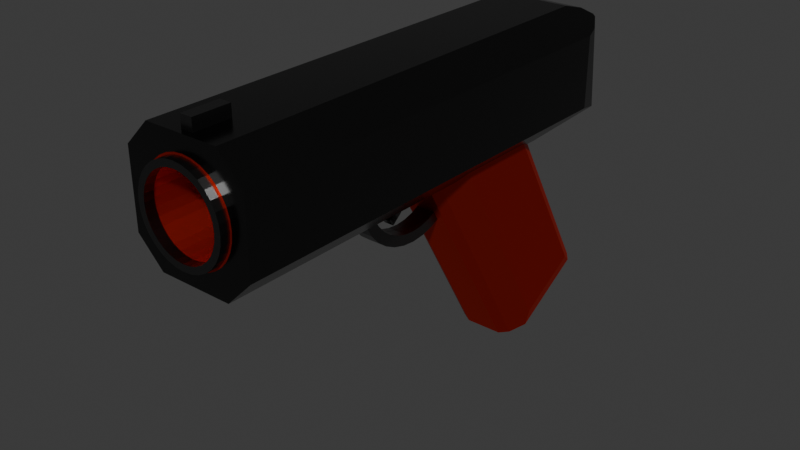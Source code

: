# Source: gun_1.blend  (saved by Blender 5.0.118; exported with 4.5.12 LTS)
import bpy
from mathutils import Matrix  # noqa: F401  (used for matrix-valued properties, if any)

bpy.ops.wm.read_factory_settings(use_empty=True)
scene = bpy.context.scene
scene.name = 'Scene'

# ---- collections
col_collection = bpy.data.collections.new('Collection'); scene.collection.children.link(col_collection)

# ---- materials (node trees are filled in below, after node groups)
mat_material = bpy.data.materials.new('Material')
mat_material.alpha_threshold = 0.0
mat_material.use_backface_culling_lightprobe_volume = False
mat_material.roughness = 0.5
mat_material.line_color = (0.0, 0.0, 0.0, 1.0)
mat_material_001 = bpy.data.materials.new('Material.001')
mat_material_001.use_backface_culling_lightprobe_volume = False
mat_material_004 = bpy.data.materials.new('Material.004')
mat_material_004.use_backface_culling_lightprobe_volume = False

# ---- material node trees
mat_material.use_nodes = True; mat_material.node_tree.nodes.clear()
_N = mat_material.node_tree.nodes; _L = mat_material.node_tree.links
n0 = _N.new('ShaderNodeOutputMaterial'); n0.name = 'Material Output'; n0.location = (200, 100)
n1 = _N.new('ShaderNodeBsdfPrincipled'); n1.name = 'Principled BSDF'; n1.location = (-200, 100)
n1.inputs[0].default_value = (0.8001, 0.02326, 0.0, 1.0)
n1.inputs[1].default_value = 1.0
n1.inputs[3].default_value = 1.45
_L.new(n1.outputs[0], n0.inputs[0])
n0.is_active_output = True
mat_material_001.use_nodes = True; mat_material_001.node_tree.nodes.clear()
_N = mat_material_001.node_tree.nodes; _L = mat_material_001.node_tree.links
n0 = _N.new('ShaderNodeBsdfPrincipled'); n0.name = 'Principled BSDF'; n0.location = (-200, 100)
n0.inputs[0].default_value = (0.08172, 0.08172, 0.08172, 1.0)
n0.inputs[1].default_value = 1.0
n0.inputs[2].default_value = 0.2
n0.inputs[3].default_value = 6.0
n1 = _N.new('ShaderNodeOutputMaterial'); n1.name = 'Material Output'; n1.location = (200, 100)
_L.new(n0.outputs[0], n1.inputs[0])
n1.is_active_output = True
mat_material_004.use_nodes = True; mat_material_004.node_tree.nodes.clear()
_N = mat_material_004.node_tree.nodes; _L = mat_material_004.node_tree.links
n0 = _N.new('ShaderNodeBsdfPrincipled'); n0.name = 'Principled BSDF'; n0.location = (-200, 100)
n0.inputs[0].default_value = (0.1273, 0.1273, 0.1273, 1.0)
n0.inputs[1].default_value = 2.0
n0.inputs[2].default_value = 0.3
n0.inputs[3].default_value = 1.0
n1 = _N.new('ShaderNodeOutputMaterial'); n1.name = 'Material Output'; n1.location = (200, 100)
_L.new(n0.outputs[0], n1.inputs[0])
n1.is_active_output = True

# ---- world
world_world = bpy.data.worlds.new('World'); scene.world = world_world
world_world.use_nodes = True; world_world.node_tree.nodes.clear()
_N = world_world.node_tree.nodes; _L = world_world.node_tree.links
n0 = _N.new('ShaderNodeOutputWorld'); n0.name = 'World Output'; n0.location = (200, 100)
n1 = _N.new('ShaderNodeBackground'); n1.name = 'Background'; n1.location = (-200, 100)
n1.inputs[0].default_value = (0.05088, 0.05088, 0.05088, 1.0)
_L.new(n1.outputs[0], n0.inputs[0])
n0.is_active_output = True
world_world.color = (0.05088, 0.05088, 0.05088)
world_world.sun_shadow_jitter_overblur = 0.0

# ---- meshes
me_cube = bpy.data.meshes.new('Cube')
me_cube.from_pydata([(-1.0, 0.1615, 1.0), (-0.1615, 1.0, 1.0), (-0.1856, -1.0, 1.0), (-1.0, -0.1856, 1.0), (-0.6731, 1.0, 0.4884), (-0.6317, -1.0, 0.5538), (0.5699, -1.0, 1.0), (0.5452, 1.0, 1.0), (-0.6731, 1.0, -0.8834), (-0.7898, 0.8834, -1.0), (0.6619, 0.8834, -1.0), (0.5452, 1.0, -0.8834), (-0.7995, -0.8322, -1.0), (-0.6317, -1.0, -0.8322), (0.5699, -1.0, -0.8322), (0.7377, -0.8322, -1.0), (1.0, 0.4111, 1.0), (0.9052, 0.64, 1.0), (0.9052, 0.64, -1.0), (1.0, 0.4111, -1.0), (0.918, -0.6519, 1.0), (1.0, -0.4539, 1.0), (1.0, -0.4539, -1.0), (0.918, -0.6519, -1.0), (-0.8761, -0.7556, -1.0), (-1.0, -0.4565, -1.0), (-1.0, -0.4565, 0.7291), (-0.8761, -0.7556, 0.5538), (-1.0, 0.5354, -1.0), (-0.9026, 0.7706, -1.0), (-0.9026, 0.7706, 0.4884), (-1.0, 0.5354, 0.6262)], [], [(10, 9, 8, 11), (8, 4, 1, 7, 11), (12, 15, 14, 13), (14, 6, 2, 5, 13), (16, 19, 18, 17), (17, 18, 10, 11, 7), (22, 21, 20, 23), (16, 17, 7, 1, 0, 3, 2, 6, 20, 21), (6, 14, 15, 23, 20), (19, 16, 21, 22), (26, 25, 24, 27), (12, 13, 5, 27, 24), (26, 27, 5, 2, 3), (28, 31, 30, 29), (25, 26, 3, 0, 31, 28), (29, 30, 4, 8, 9), (28, 29, 9, 10, 18, 19, 22, 23, 15, 12, 24, 25), (4, 30, 31, 0, 1)])
_uv = me_cube.uv_layers.new(name='UVMap')
_uv.uv.foreach_set('vector', [0.3536, 0.4937, 0.1513, 0.5146, 0.1659, 0.5, 0.3632, 0.472, 0.3902, 0.2915, 0.5691, 0.299, 0.6458, 0.3756, 0.6558, 0.4739, 0.3632, 0.472, 0.1501, 0.729, 0.358, 0.7448, 0.3703, 0.7761, 0.171, 0.75, 0.3703, 0.7761, 0.6507, 0.7781, 0.625, 0.8982, 0.5692, 0.954, 0.396, 0.954, 0.625, 0.5736, 0.375, 0.5736, 0.369, 0.5391, 0.6314, 0.5396, 0.6314, 0.5396, 0.369, 0.5391, 0.3536, 0.4937, 0.3632, 0.472, 0.6558, 0.4739, 0.375, 0.6817, 0.625, 0.6817, 0.6299, 0.7118, 0.3697, 0.7114, 0.625, 0.5736, 0.6314, 0.5396, 0.6558, 0.4739, 0.7702, 0.5, 0.875, 0.6048, 0.875, 0.6482, 0.7732, 0.75, 0.6507, 0.7781, 0.6299, 0.7118, 0.625, 0.6817, 0.6507, 0.7781, 0.3703, 0.7761, 0.358, 0.7448, 0.3697, 0.7114, 0.6299, 0.7118, 0.375, 0.5736, 0.625, 0.5736, 0.625, 0.6817, 0.375, 0.6817, 0.6158, 0.1218, 0.375, 0.06794, 0.375, 0.03054, 0.5704, 0.1041, 0.375, 0.02098, 0.3928, 0.01583, 0.5398, 0.1466, 0.5704, 0.1041, 0.375, 0.03054, 0.6158, 0.1218, 0.5704, 0.1041, 0.5398, 0.1466, 0.625, 0.8982, 0.6619, 0.1825, 0.375, 0.1919, 0.5783, 0.1919, 0.5635, 0.2359, 0.375, 0.2335, 0.375, 0.06794, 0.6158, 0.1218, 0.6619, 0.1825, 0.625, 0.1452, 0.5783, 0.1919, 0.375, 0.1919, 0.375, 0.2335, 0.5635, 0.2359, 0.5691, 0.299, 0.3902, 0.2915, 0.375, 0.2617, 0.125, 0.5581, 0.1372, 0.5287, 0.1513, 0.5146, 0.3536, 0.4937, 0.369, 0.5391, 0.375, 0.5736, 0.375, 0.6817, 0.3697, 0.7114, 0.358, 0.7448, 0.1501, 0.729, 0.1405, 0.7195, 0.125, 0.6821, 0.5691, 0.299, 0.5635, 0.2359, 0.5783, 0.1919, 0.625, 0.1452, 0.6458, 0.3756])
me_cube.materials.append(mat_material)
me_cube.use_mirror_vertex_groups = False
me_cube.update()
me_cube_001 = bpy.data.meshes.new('Cube.001')
me_cube_001.from_pydata([(0.3511, 0.6431, 0.0), (0.7211, 0.5081, -0.3988), (0.3511, 0.6308, -0.1255), (1.0, 1.0, 0.5861), (0.3511, 0.5942, -0.2461), (0.7211, 0.4573, -0.4939), (1.0, 0.5861, 1.0), (0.3511, 0.5348, -0.3573), (0.7211, 0.3889, -0.5772), (1.0, -0.6053, 1.0), (0.7211, 0.3056, -0.6456), (0.3511, 0.4548, -0.4548), (0.1945, 0.08, 0.2897), (0.1945, -0.08, 0.2897), (0.3511, 0.3573, -0.5348), (1.0, -1.0, 0.6053), (0.3511, 0.2461, -0.5942), (0.7211, 0.2105, -0.6964), (0.2459, 0.08, 0.2705), (0.3511, 0.1255, -0.6308), (0.7211, 0.1073, -0.7277), (0.2459, -0.08, 0.2705), (0.2952, 0.08, 0.2136), (0.3511, 0.0, -0.6431), (0.7211, 0.0, -0.7383), (0.3511, -0.1255, -0.6308), (0.7211, -0.1073, -0.7277), (0.2952, -0.08, 0.2136), (0.3407, 0.08, 0.1212), (0.3511, -0.2461, -0.5942), (0.7211, -0.2105, -0.6964), (0.3407, -0.08, 0.1212), (0.3511, -0.3573, -0.5348), (0.7211, -0.3056, -0.6456), (0.7211, -0.3889, -0.5772), (0.3511, -0.4548, -0.4548), (0.7211, -0.4573, -0.4939), (0.7211, -0.5081, -0.3988), (0.3511, -0.5348, -0.3573), (0.3511, -0.5942, -0.2461), (0.3511, -0.6308, -0.1255), (0.3511, -0.6431, 0.0), (0.4576, 0.08, -0.7103), (0.4576, -0.08, -0.7103), (0.3511, -0.6308, 0.1255), (0.3511, -0.5942, 0.2461), (0.4525, 0.08, -0.9054), (0.3511, -0.5348, 0.3573), (0.4525, -0.08, -0.9054), (0.3511, -0.4548, 0.4548), (0.3511, -0.3573, 0.5348), (0.3511, -0.2461, 0.5942), (0.3511, -0.1255, 0.6308), (1.0, -0.3889, -0.5772), (0.3511, 0.0, 0.6431), (-0.06345, 0.08, -0.9054), (0.3511, 0.1255, 0.6308), (-0.06345, -0.08, -0.9054), (1.0, -0.4196, -0.5398), (0.3511, 0.2461, 0.5942), (-0.06851, 0.08, -0.7103), (1.0, -0.2105, -0.6964), (1.0, -0.3056, -0.6456), (0.3511, 0.3573, 0.5348), (-0.06851, -0.08, -0.7103), (1.0, 0.0, -0.7383), (0.3511, 0.4548, 0.4548), (-0.06345, 0.08, -0.5152), (-0.06345, -0.08, -0.5152), (0.3511, 0.5348, 0.3573), (1.0, 0.2105, -0.6964), (0.3511, 0.5942, 0.2461), (-0.04849, 0.08, -0.3276), (1.0, 0.1073, -0.7277), (-0.04849, -0.08, -0.3276), (0.3511, 0.6308, 0.1255), (1.0, -0.1073, -0.7277), (-0.02418, 0.08, -0.1547), (1.0, 0.3889, -0.5772), (-0.02418, -0.08, -0.1547), (1.0, 0.4573, -0.4939), (0.008536, 0.08, -0.003175), (0.008536, -0.08, -0.003175), (0.0484, 0.08, 0.1212), (0.0484, -0.08, 0.1212), (0.09387, 0.08, 0.2136), (0.09387, -0.08, 0.2136), (1.0, 0.5081, -0.3988), (0.1432, 0.08, 0.2705), (1.0, 0.3056, -0.6456), (0.1432, -0.08, 0.2705), (0.1945, 0.08, 0.1576), (0.2391, 0.08, 0.1409), (0.2819, 0.08, 0.09152), (1.0, -0.4573, -0.4939), (0.3214, 0.08, 0.01132), (1.0, -0.5081, -0.3988), (0.4228, 0.08, -0.7103), (0.4184, 0.08, -0.8796), (-0.02937, 0.08, -0.8796), (-0.03375, 0.08, -0.7103), (1.0, 0.5912, -1.0), (-0.02937, 0.08, -0.541), (1.0, 1.0, -0.5912), (-0.01637, 0.08, -0.3782), (1.0, -1.0, -0.5848), (0.004722, 0.08, -0.2281), (1.0, -0.5848, -1.0), (0.03311, 0.08, -0.09661), (1.0, -0.6747, -0.742), (0.06771, 0.08, 0.01132), (0.1072, 0.08, 0.09152), (0.15, 0.08, 0.1409), (0.1945, 0.04223, 0.1576), (0.2391, 0.04223, 0.1409), (0.2819, 0.04223, 0.09152), (0.3214, 0.04223, 0.01132), (-0.8701, 0.5861, 1.0), (-0.8701, -0.6053, 1.0), (-0.8908, 1.0, 0.5861), (0.4228, 0.04223, -0.7103), (0.4184, 0.04223, -0.8796), (-0.8908, 1.0, -0.5912), (-0.8805, -1.0, 0.6053), (-0.8805, -1.0, -0.5848), (-0.6879, 0.5912, -1.0), (-0.6879, -0.5848, -1.0), (-0.9506, 0.9402, 0.6459), (-0.02937, 0.04223, -0.8796), (-0.03375, 0.04223, -0.7103), (-1.0, 0.821, 0.7651), (-0.02937, 0.04223, -0.541), (-1.0, 0.8908, -0.7004), (-0.01637, 0.04223, -0.3782), (-0.9506, 0.9402, -0.651), (-1.0, 0.7849, 0.8012), (0.004722, 0.04223, -0.2281), (-0.9512, 0.6672, 0.9189), (0.03311, 0.04223, -0.09661), (-0.9512, -0.6864, 0.9189), (0.06771, 0.04223, 0.01132), (0.1072, 0.04223, 0.09152), (-1.0, -0.8041, 0.8012), (-1.0, -0.8295, 0.7758), (0.15, 0.04223, 0.1409), (-0.9639, -0.9165, 0.6888), (0.239, -0.08, 0.1399), (0.1945, -0.08, 0.1566), (-0.9639, -0.9165, -0.6682), (-1.0, -0.8805, -0.7043), (0.2818, -0.08, 0.09058), (-0.8606, 0.757, -0.8341), (0.3212, -0.08, 0.01048), (-0.8601, -0.7479, -0.8369), (0.4226, -0.08, -0.7103), (0.4182, -0.08, -0.8794), (-0.0291, -0.08, -0.8794), (-0.03348, -0.08, -0.7103), (-0.0291, -0.08, -0.5412), (-0.01613, -0.08, -0.3786), (0.004944, -0.08, -0.2287), (0.0333, -0.08, -0.09733), (0.06785, -0.08, 0.01048), (0.1073, -0.08, 0.09058), (0.1501, -0.08, 0.1399), (0.239, 0.07897, 0.1399), (0.1945, 0.07897, 0.1566), (0.2818, 0.07897, 0.09058), (0.3212, 0.07897, 0.01048), (0.4226, 0.07897, -0.7103), (0.4182, 0.07897, -0.8794), (-0.0291, 0.07897, -0.8794), (-0.03348, 0.07897, -0.7103), (-0.0291, 0.07897, -0.5412), (-0.01613, 0.07897, -0.3786), (0.004944, 0.07897, -0.2287), (0.0333, 0.07897, -0.09733), (0.06785, 0.07897, 0.01048), (0.1073, 0.07897, 0.09058), (0.1501, 0.07897, 0.1399), (-0.0559, -0.08, -1.0), (-0.0559, 0.08, -1.0), (-0.01948, 0.0379, -1.0), (-0.01948, -0.08, -1.0), (-0.01948, 0.07897, -1.0), (-0.01976, 0.04223, -1.0), (-0.01976, 0.08, -1.0), (0.7211, 0.5125, -0.3845), (1.0, 0.5125, -0.3845), (0.7211, -0.5125, -0.3845), (1.0, -0.5125, -0.3845), (0.7211, 0.4548, -0.4548), (0.7211, 0.3573, -0.5348), (0.7211, -0.4548, -0.4548), (0.7211, -0.3573, -0.5348), (0.7211, -0.2461, -0.5942), (0.7211, 0.0, -0.6431), (0.7211, 0.1255, -0.6308), (0.7211, -0.1255, -0.6308), (0.7211, 0.2461, -0.5942), (1.0, 0.5874, 0.2588), (1.0, 0.5348, 0.3573), (1.0, -0.5348, -0.3573), (1.0, -0.1255, 0.6308), (1.0, 0.0, 0.6431), (1.0, 0.1255, 0.6308), (1.0, 0.2461, 0.5942), (1.0, 0.4548, 0.4548), (1.0, 0.3573, 0.5348), (1.0, -0.6431, 0.0), (1.0, -0.6308, -0.1255), (1.0, -0.5942, 0.2461), (1.0, -0.5942, -0.2461), (1.0, -0.6308, 0.1255), (1.0, -0.5348, 0.3573), (1.0, -0.2461, 0.5942), (1.0, -0.3573, 0.5348), (1.0, -0.4548, 0.4548), (1.0, 0.5942, 0.2461), (1.0, 0.6431, 0.0), (1.0, 0.6308, 0.1255), (1.0, 0.6308, -0.1255), (1.0, 0.5942, -0.2461), (1.0, 0.5348, -0.3573), (0.3511, 0.08, 0.08868), (0.3511, -0.08, 0.08868), (0.4558, 0.0, -0.6431), (0.3511, 0.08, -0.08143), (0.3511, 0.04223, -0.08143), (0.4208, 0.0, -0.6431), (0.3511, -0.08, -0.08274), (0.3511, 0.07897, -0.08274), (1.0, 0.5125, -0.3845), (0.7211, 0.5125, -0.3845), (0.7211, -0.5125, -0.3845), (1.0, -0.5125, -0.3845), (1.0, 0.5874, 0.2588), (0.4556, 0.08, -0.6353), (0.4556, -0.08, -0.6353), (0.4209, 0.08, -0.6353), (0.421, 0.04223, -0.639), (0.4206, -0.08, -0.6353), (0.4206, 0.07897, -0.6354)], [], [(233, 187, 188, 232), (187, 1, 87, 188), (1, 5, 80, 87), (5, 8, 78, 80), (8, 10, 89, 78), (10, 17, 70, 89), (17, 20, 73, 70), (20, 24, 65, 73), (24, 26, 76, 65), (26, 30, 61, 76), (30, 33, 62, 61), (33, 34, 53, 62), (58, 53, 34, 36, 94), (36, 37, 96, 94), (96, 37, 189, 190), (190, 189, 234, 235), (189, 37, 36, 34, 33, 30, 26, 24, 20, 17, 10, 8, 5, 1, 187, 191, 192, 199, 197, 196, 198, 195, 194, 193), (187, 233, 191), (234, 189, 193), (105, 107, 109), (94, 96, 190, 202, 212, 210, 209, 213, 211, 214, 217, 216, 215, 203, 204, 205, 206, 208, 207, 201, 200, 3, 6, 9, 15, 105, 109, 58), (236, 200, 201), (190, 235, 202), (188, 87, 80, 78, 89, 70, 73, 65, 76, 61, 62, 53, 58, 109, 107, 101, 103, 3, 200, 218, 220, 219, 221, 222, 223), (232, 188, 223), (200, 236, 218), (6, 117, 118, 9), (122, 119, 3, 103), (105, 15, 123, 124), (126, 125, 181, 180), (186, 181, 125, 101, 107, 126, 180, 183, 182, 184), (186, 184, 182, 185), (185, 182, 183, 180, 181, 186), (132, 130, 127, 134), (119, 122, 134, 127), (135, 142, 139, 137), (137, 117, 6, 3, 119, 127, 130, 135), (137, 139, 118, 117), (143, 149, 148, 145), (145, 123, 15, 9, 118, 139, 142, 143), (145, 148, 124, 123), (149, 132, 151, 153), (149, 143, 142, 135, 130, 132), (153, 151, 125, 126), (134, 122, 103, 101, 125, 151, 132), (153, 126, 107, 105, 124, 148, 149), (12, 18, 21, 13), (18, 22, 27, 21), (22, 28, 31, 27), (31, 28, 224, 225), (42, 43, 238, 226, 237), (42, 46, 48, 43), (181, 55, 57, 180), (55, 60, 64, 57), (60, 67, 68, 64), (67, 72, 74, 68), (72, 77, 79, 74), (77, 81, 82, 79), (81, 83, 84, 82), (83, 85, 86, 84), (85, 88, 90, 86), (88, 12, 13, 90), (67, 102, 104, 72), (120, 97, 239, 240), (224, 28, 95, 227), (85, 111, 112, 88), (42, 97, 98, 46), (72, 104, 106, 77), (186, 99, 55, 181), (12, 91, 92, 18), (88, 112, 91, 12), (77, 106, 108, 81), (55, 99, 100, 60), (18, 92, 93, 22), (81, 108, 110, 83), (60, 100, 102, 67), (22, 93, 95, 28), (83, 110, 111, 85), (97, 42, 237, 239), (97, 120, 121, 98), (128, 99, 186, 185), (99, 128, 129, 100), (100, 129, 131, 102), (102, 131, 133, 104), (104, 133, 136, 106), (91, 113, 114, 92), (106, 136, 138, 108), (92, 114, 115, 93), (108, 138, 140, 110), (93, 115, 116, 95), (110, 140, 141, 111), (227, 95, 116, 228), (111, 141, 144, 112), (112, 144, 113, 91), (241, 154, 169, 242, 229), (68, 158, 157, 64), (31, 152, 150, 27), (86, 163, 162, 84), (43, 154, 241, 238), (74, 159, 158, 68), (152, 31, 225, 230), (90, 164, 163, 86), (48, 155, 154, 43), (79, 160, 159, 74), (57, 156, 183, 180), (21, 146, 147, 13), (13, 147, 164, 90), (82, 161, 160, 79), (64, 157, 156, 57), (27, 150, 146, 21), (84, 162, 161, 82), (155, 170, 169, 154), (182, 183, 156, 171, 184), (157, 172, 171, 156), (158, 173, 172, 157), (159, 174, 173, 158), (160, 175, 174, 159), (146, 165, 166, 147), (161, 176, 175, 160), (150, 167, 165, 146), (162, 177, 176, 161), (152, 168, 167, 150), (163, 178, 177, 162), (231, 168, 152, 230), (164, 179, 178, 163), (147, 166, 179, 164), (0, 2, 221, 219), (2, 4, 222, 221), (4, 7, 223, 222), (223, 7, 11, 191, 233, 232), (11, 14, 192, 191), (14, 16, 199, 192), (16, 19, 197, 199), (242, 240, 239, 237, 226, 196, 197, 19, 23, 229), (239, 240, 242, 229, 226, 237), (23, 25, 198, 196, 226, 238, 241, 229), (241, 238, 226, 229), (25, 29, 195, 198), (29, 32, 194, 195), (32, 35, 193, 194), (235, 234, 193, 35, 38, 202), (38, 39, 212, 202), (39, 40, 210, 212), (40, 41, 209, 210), (41, 44, 213, 209), (44, 45, 211, 213), (45, 47, 214, 211), (47, 49, 217, 214), (49, 50, 216, 217), (50, 51, 215, 216), (51, 52, 203, 215), (52, 54, 204, 203), (54, 56, 205, 204), (56, 59, 206, 205), (59, 63, 208, 206), (63, 66, 207, 208), (66, 69, 201, 207), (69, 71, 218, 236, 201), (71, 75, 220, 218), (75, 0, 219, 220), (63, 59, 56, 54, 52, 225, 224, 227, 228, 231, 19, 16, 14, 11, 7, 4, 2, 0, 75, 71, 69, 66), (228, 227, 224, 225, 230, 231), (47, 45, 44, 41, 40, 39, 38, 35, 32, 29, 25, 23, 19, 231, 230, 225, 52, 51, 50, 49)])
_uv = me_cube_001.uv_layers.new(name='UVMap')
_uv.uv.foreach_set('vector', [0.9418, 0.5, 0.9418, 0.5, 0.9418, 0.6148, 0.9418, 0.6148, 0.9418, 0.5, 0.9375, 0.5, 0.9375, 0.6148, 0.9418, 0.6148, 0.9375, 0.5, 0.9062, 0.5, 0.9062, 0.6148, 0.9375, 0.6148, 0.9062, 0.5, 0.875, 0.5, 0.875, 0.6148, 0.9062, 0.6148, 0.875, 0.5, 0.8438, 0.5, 0.8438, 0.6148, 0.875, 0.6148, 0.8438, 0.5, 0.8125, 0.5, 0.8125, 0.6148, 0.8438, 0.6148, 0.8125, 0.5, 0.7812, 0.5, 0.7812, 0.6148, 0.8125, 0.6148, 0.7812, 0.5, 0.75, 0.5, 0.75, 0.6148, 0.7812, 0.6148, 0.75, 0.5, 0.7188, 0.5, 0.7188, 0.6148, 0.75, 0.6148, 0.7188, 0.5, 0.6875, 0.5, 0.6875, 0.6148, 0.7188, 0.6148, 0.6875, 0.5, 0.6562, 0.5, 0.6562, 0.6148, 0.6875, 0.6148, 0.6562, 0.5, 0.625, 0.5, 0.625, 0.6148, 0.6562, 0.6148, 0.611, 0.6148, 0.625, 0.6148, 0.625, 0.5, 0.5938, 0.5, 0.5938, 0.6148, 0.5938, 0.5, 0.5625, 0.5, 0.5625, 0.6148, 0.5938, 0.6148, 0.5625, 0.6148, 0.5625, 0.5, 0.5582, 0.5, 0.5582, 0.6148, 0.5582, 0.6148, 0.5582, 0.5, 0.5582, 0.5, 0.5582, 0.6148, 0.8356, 0.02637, 0.8418, 0.02827, 0.8833, 0.05045, 0.9197, 0.08029, 0.9496, 0.1167, 0.9717, 0.1582, 0.9854, 0.2032, 0.99, 0.25, 0.9854, 0.2968, 0.9717, 0.3418, 0.9496, 0.3833, 0.9197, 0.4197, 0.8833, 0.4496, 0.8418, 0.4717, 0.8226, 0.4736, 0.8707, 0.4484, 0.9118, 0.4059, 0.9419, 0.3574, 0.9603, 0.3048, 0.9666, 0.25, 0.9607, 0.1952, 0.9427, 0.1426, 0.913, 0.09408, 0.8718, 0.05155, 0.8226, 0.4736, 0.8226, 0.4736, 0.8707, 0.4484, 0.8356, 0.02637, 0.8356, 0.02637, 0.8718, 0.05155, 0.4152, 0.7498, 0.375, 0.6981, 0.4073, 0.7093, 0.4383, 0.6822, 0.4502, 0.6885, 0.4519, 0.6891, 0.4551, 0.6919, 0.4684, 0.6993, 0.4829, 0.704, 0.4983, 0.7056, 0.5141, 0.7041, 0.5294, 0.6997, 0.5436, 0.6924, 0.5561, 0.6826, 0.5662, 0.6705, 0.5738, 0.6563, 0.5784, 0.6408, 0.58, 0.6245, 0.5785, 0.6082, 0.574, 0.5927, 0.5666, 0.5788, 0.5567, 0.5669, 0.5445, 0.5573, 0.5324, 0.5511, 0.5733, 0.5, 0.625, 0.5444, 0.625, 0.7066, 0.5757, 0.75, 0.4152, 0.7498, 0.4073, 0.7093, 0.4325, 0.6775, 0.5324, 0.5511, 0.5324, 0.5511, 0.5445, 0.5573, 0.4519, 0.6891, 0.4519, 0.6891, 0.4551, 0.6919, 0.4519, 0.5608, 0.4502, 0.5613, 0.4383, 0.5677, 0.4278, 0.5763, 0.4193, 0.5867, 0.4129, 0.5986, 0.409, 0.6115, 0.4077, 0.625, 0.409, 0.6384, 0.4129, 0.6513, 0.4193, 0.6632, 0.4278, 0.6736, 0.4325, 0.6775, 0.4073, 0.7093, 0.375, 0.6981, 0.375, 0.5511, 0.4131, 0.5, 0.5733, 0.5, 0.5324, 0.5511, 0.5306, 0.5502, 0.5146, 0.5457, 0.4984, 0.5443, 0.4828, 0.5459, 0.4682, 0.5505, 0.4551, 0.558, 0.4519, 0.5608, 0.4519, 0.5608, 0.4551, 0.558, 0.5324, 0.5511, 0.5324, 0.5511, 0.5306, 0.5502, 0.625, 0.5444, 0.8588, 0.5513, 0.8588, 0.701, 0.625, 0.7066, 0.4254, 0.2636, 0.5733, 0.2636, 0.5733, 0.5, 0.4131, 0.5, 0.4152, 0.7498, 0.5757, 0.75, 0.5757, 0.9851, 0.4262, 0.985, 0.164, 0.6981, 0.164, 0.5511, 0.243, 0.615, 0.243, 0.635, 0.2475, 0.615, 0.243, 0.615, 0.164, 0.5511, 0.375, 0.5511, 0.375, 0.6981, 0.164, 0.6981, 0.243, 0.635, 0.2476, 0.635, 0.2476, 0.6203, 0.2476, 0.6151, 0.2475, 0.615, 0.2476, 0.6151, 0.2476, 0.6203, 0.2475, 0.6197, 0.2475, 0.6197, 0.2476, 0.6203, 0.2476, 0.635, 0.243, 0.635, 0.243, 0.615, 0.2475, 0.615, 0.4125, 0.2364, 0.5956, 0.2328, 0.5807, 0.2504, 0.4183, 0.2487, 0.5733, 0.2636, 0.4254, 0.2636, 0.4183, 0.2487, 0.5807, 0.2504, 0.6001, 0.2293, 0.6001, 0.02596, 0.6149, 0.04155, 0.6149, 0.2247, 0.6149, 0.2247, 0.625, 0.2281, 0.625, 0.5444, 0.5733, 0.5, 0.5733, 0.2636, 0.5807, 0.2504, 0.5956, 0.2328, 0.6001, 0.2293, 0.6149, 0.2247, 0.6149, 0.04155, 0.625, 0.0523, 0.625, 0.2281, 0.597, 0.0226, 0.412, 0.01494, 0.4165, 0.01043, 0.5861, 0.01106, 0.5861, 0.9955, 0.5757, 0.9851, 0.5757, 0.75, 0.625, 0.7066, 0.625, 0.9809, 0.6149, 0.9928, 0.6001, 1.0, 0.597, 1.0, 0.5861, 0.01106, 0.4165, 0.01043, 0.4269, 0.0, 0.5757, 0.0, 0.125, 0.7215, 0.125, 0.5275, 0.1424, 0.538, 0.1425, 0.711, 0.412, 0.01494, 0.597, 0.0226, 0.6001, 0.02596, 0.6001, 0.2293, 0.5956, 0.2328, 0.4125, 0.2364, 0.1425, 0.711, 0.1424, 0.538, 0.164, 0.5511, 0.164, 0.6981, 0.1321, 0.5075, 0.1407, 0.5, 0.4131, 0.5, 0.375, 0.5511, 0.164, 0.5511, 0.1424, 0.538, 0.125, 0.5275, 0.1425, 0.7185, 0.164, 0.6981, 0.375, 0.6981, 0.4152, 0.7498, 0.1423, 0.75, 0.1302, 0.7396, 0.125, 0.7351, 1.0, 0.5, 0.9688, 0.5, 0.9688, 1.0, 1.0, 1.0, 0.9688, 0.5, 0.9375, 0.5, 0.9375, 1.0, 0.9688, 1.0, 0.9375, 0.5, 0.9062, 0.5, 0.9062, 1.0, 0.9375, 1.0, 0.9062, 1.0, 0.9062, 0.5, 0.8981, 0.5, 0.8981, 1.0, 0.75, 0.5, 0.75, 1.0, 0.762, 1.0, 0.7608, 0.75, 0.762, 0.5, 0.75, 0.5, 0.7188, 0.5, 0.7188, 1.0, 0.75, 1.0, 0.297, 0.5, 0.2812, 0.5, 0.2812, 1.0, 0.297, 1.0, 0.2812, 0.5, 0.25, 0.5, 0.25, 1.0, 0.2812, 1.0, 0.25, 0.5, 0.2188, 0.5, 0.2188, 1.0, 0.25, 1.0, 0.2188, 0.5, 0.1875, 0.5, 0.1875, 1.0, 0.2188, 1.0, 0.1875, 0.5, 0.1562, 0.5, 0.1562, 1.0, 0.1875, 1.0, 0.1562, 0.5, 0.125, 0.5, 0.125, 1.0, 0.1562, 1.0, 0.125, 0.5, 0.09375, 0.5, 0.09375, 1.0, 0.125, 1.0, 0.09375, 0.5, 0.0625, 0.5, 0.0625, 1.0, 0.09375, 1.0, 0.0625, 0.5, 0.03125, 0.5, 0.03125, 1.0, 0.0625, 1.0, 0.03125, 0.5, 0.0, 0.5, 0.0, 1.0, 0.03125, 1.0, 0.2188, 0.5, 0.2188, 0.5, 0.1875, 0.5, 0.1875, 0.5, 0.75, 0.5, 0.75, 0.5, 0.7638, 0.5, 0.7632, 0.5, 0.8981, 0.5, 0.9062, 0.5, 0.9062, 0.5, 0.8794, 0.5, 0.0625, 0.5, 0.0625, 0.5, 0.03125, 0.5, 0.03125, 0.5, 0.75, 0.5, 0.75, 0.5, 0.7188, 0.5, 0.7188, 0.5, 0.1875, 0.5, 0.1875, 0.5, 0.1562, 0.5, 0.1562, 0.5, 0.3044, 0.5, 0.2812, 0.5, 0.2812, 0.5, 0.297, 0.5, 1.0, 0.5, 1.0, 0.5, 0.9688, 0.5, 0.9688, 0.5, 0.03125, 0.5, 0.03125, 0.5, 0.0, 0.5, 0.0, 0.5, 0.1562, 0.5, 0.1562, 0.5, 0.125, 0.5, 0.125, 0.5, 0.2812, 0.5, 0.2812, 0.5, 0.25, 0.5, 0.25, 0.5, 0.9688, 0.5, 0.9688, 0.5, 0.9375, 0.5, 0.9375, 0.5, 0.125, 0.5, 0.125, 0.5, 0.09375, 0.5, 0.09375, 0.5, 0.25, 0.5, 0.25, 0.5, 0.2188, 0.5, 0.2188, 0.5, 0.9375, 0.5, 0.9375, 0.5, 0.9062, 0.5, 0.9062, 0.5, 0.09375, 0.5, 0.09375, 0.5, 0.0625, 0.5, 0.0625, 0.5, 0.75, 0.5, 0.75, 0.5, 0.762, 0.5, 0.7638, 0.5, 0.75, 0.5, 0.75, 0.5, 0.7188, 0.5, 0.7188, 0.5, 0.2812, 0.5, 0.2812, 0.5, 0.3044, 0.5, 0.3044, 0.5, 0.2812, 0.5, 0.2812, 0.5, 0.25, 0.5, 0.25, 0.5, 0.25, 0.5, 0.25, 0.5, 0.2188, 0.5, 0.2188, 0.5, 0.2188, 0.5, 0.2188, 0.5, 0.1875, 0.5, 0.1875, 0.5, 0.1875, 0.5, 0.1875, 0.5, 0.1562, 0.5, 0.1562, 0.5, 1.0, 0.5, 1.0, 0.5, 0.9688, 0.5, 0.9688, 0.5, 0.1562, 0.5, 0.1562, 0.5, 0.125, 0.5, 0.125, 0.5, 0.9688, 0.5, 0.9688, 0.5, 0.9375, 0.5, 0.9375, 0.5, 0.125, 0.5, 0.125, 0.5, 0.09375, 0.5, 0.09375, 0.5, 0.9375, 0.5, 0.9375, 0.5, 0.9062, 0.5, 0.9062, 0.5, 0.09375, 0.5, 0.09375, 0.5, 0.0625, 0.5, 0.0625, 0.5, 0.8794, 0.5, 0.9062, 0.5, 0.9062, 0.5, 0.8794, 0.5, 0.0625, 0.5, 0.0625, 0.5, 0.03125, 0.5, 0.03125, 0.5, 0.03125, 0.5, 0.03125, 0.5, 0.0, 0.5, 0.0, 0.5, 0.7639, 1.0, 0.75, 1.0, 0.75, 1.0, 0.7638, 1.0, 0.7624, 1.0, 0.2188, 1.0, 0.2188, 1.0, 0.25, 1.0, 0.25, 1.0, 0.9062, 1.0, 0.9062, 1.0, 0.9375, 1.0, 0.9375, 1.0, 0.0625, 1.0, 0.0625, 1.0, 0.09375, 1.0, 0.09375, 1.0, 0.75, 1.0, 0.75, 1.0, 0.7639, 1.0, 0.762, 1.0, 0.1875, 1.0, 0.1875, 1.0, 0.2188, 1.0, 0.2188, 1.0, 0.9062, 1.0, 0.9062, 1.0, 0.8981, 1.0, 0.8792, 1.0, 0.03125, 1.0, 0.03125, 1.0, 0.0625, 1.0, 0.0625, 1.0, 0.7188, 1.0, 0.7188, 1.0, 0.75, 1.0, 0.75, 1.0, 0.1562, 1.0, 0.1562, 1.0, 0.1875, 1.0, 0.1875, 1.0, 0.2812, 1.0, 0.2812, 1.0, 0.3044, 1.0, 0.297, 1.0, 0.9688, 1.0, 0.9688, 1.0, 1.0, 1.0, 1.0, 1.0, 0.0, 1.0, 0.0, 1.0, 0.03125, 1.0, 0.03125, 1.0, 0.125, 1.0, 0.125, 1.0, 0.1562, 1.0, 0.1562, 1.0, 0.25, 1.0, 0.25, 1.0, 0.2812, 1.0, 0.2812, 1.0, 0.9375, 1.0, 0.9375, 1.0, 0.9688, 1.0, 0.9688, 1.0, 0.09375, 1.0, 0.09375, 1.0, 0.125, 1.0, 0.125, 1.0, 0.7188, 1.0, 0.7188, 1.0, 0.75, 1.0, 0.75, 1.0, 0.3044, 1.0, 0.3044, 1.0, 0.2812, 1.0, 0.2812, 1.0, 0.3044, 1.0, 0.25, 1.0, 0.25, 1.0, 0.2812, 1.0, 0.2812, 1.0, 0.2188, 1.0, 0.2188, 1.0, 0.25, 1.0, 0.25, 1.0, 0.1875, 1.0, 0.1875, 1.0, 0.2188, 1.0, 0.2188, 1.0, 0.1562, 1.0, 0.1562, 1.0, 0.1875, 1.0, 0.1875, 1.0, 0.9688, 1.0, 0.9688, 1.0, 1.0, 1.0, 1.0, 1.0, 0.125, 1.0, 0.125, 1.0, 0.1562, 1.0, 0.1562, 1.0, 0.9375, 1.0, 0.9375, 1.0, 0.9688, 1.0, 0.9688, 1.0, 0.09375, 1.0, 0.09375, 1.0, 0.125, 1.0, 0.125, 1.0, 0.9062, 1.0, 0.9062, 1.0, 0.9375, 1.0, 0.9375, 1.0, 0.0625, 1.0, 0.0625, 1.0, 0.09375, 1.0, 0.09375, 1.0, 0.8792, 1.0, 0.9062, 1.0, 0.9062, 1.0, 0.8792, 1.0, 0.03125, 1.0, 0.03125, 1.0, 0.0625, 1.0, 0.0625, 1.0, 0.0, 1.0, 0.0, 1.0, 0.03125, 1.0, 0.03125, 1.0, 1.0, 0.5, 0.9688, 0.5, 0.9688, 0.9769, 1.0, 0.9769, 0.9688, 0.5, 0.9375, 0.5, 0.9375, 0.9769, 0.9688, 0.9769, 0.9375, 0.5, 0.9062, 0.5, 0.9063, 0.9769, 0.9375, 0.9769, 0.9063, 0.9769, 0.9062, 0.5, 0.875, 0.5, 0.875, 0.7719, 0.8975, 0.7719, 0.8975, 0.9769, 0.875, 0.5, 0.8438, 0.5, 0.8438, 0.7719, 0.875, 0.7719, 0.8438, 0.5, 0.8125, 0.5, 0.8125, 0.7719, 0.8438, 0.7719, 0.8125, 0.5, 0.7812, 0.5, 0.7812, 0.7719, 0.8125, 0.7719, 0.7697, 0.5511, 0.7605, 0.5514, 0.7699, 0.5513, 0.7699, 0.5768, 0.75, 0.577, 0.75, 0.7719, 0.7812, 0.7719, 0.7812, 0.5, 0.75, 0.5, 0.75, 0.5512, 0.7699, 0.5513, 0.7605, 0.5514, 0.7697, 0.5511, 0.75, 0.5512, 0.75, 0.577, 0.7699, 0.5768, 0.75, 0.5, 0.7188, 0.5, 0.7188, 0.7719, 0.75, 0.7719, 0.75, 0.577, 0.7301, 0.5768, 0.7301, 0.5511, 0.75, 0.5512, 0.7301, 0.5511, 0.7301, 0.5768, 0.75, 0.577, 0.75, 0.5512, 0.7188, 0.5, 0.6875, 0.5, 0.6875, 0.7719, 0.7188, 0.7719, 0.6875, 0.5, 0.6562, 0.5, 0.6562, 0.7719, 0.6875, 0.7719, 0.6562, 0.5, 0.625, 0.5, 0.625, 0.7719, 0.6562, 0.7719, 0.6025, 0.9769, 0.6025, 0.7719, 0.625, 0.7719, 0.625, 0.5, 0.5938, 0.5, 0.5937, 0.9769, 0.5938, 0.5, 0.5625, 0.5, 0.5625, 0.9769, 0.5937, 0.9769, 0.5625, 0.5, 0.5312, 0.5, 0.5312, 0.9769, 0.5625, 0.9769, 0.5312, 0.5, 0.5, 0.5, 0.5, 0.9769, 0.5312, 0.9769, 0.5, 0.5, 0.4688, 0.5, 0.4688, 0.9769, 0.5, 0.9769, 0.4688, 0.5, 0.4375, 0.5, 0.4375, 0.9769, 0.4688, 0.9769, 0.4375, 0.5, 0.4062, 0.5, 0.4062, 0.9769, 0.4375, 0.9769, 0.4062, 0.5, 0.375, 0.5, 0.375, 0.9769, 0.4062, 0.9769, 0.375, 0.5, 0.3438, 0.5, 0.3438, 0.9769, 0.375, 0.9769, 0.3438, 0.5, 0.3125, 0.5, 0.3125, 0.9769, 0.3438, 0.9769, 0.3125, 0.5, 0.2812, 0.5, 0.2812, 0.9769, 0.3125, 0.9769, 0.2812, 0.5, 0.25, 0.5, 0.25, 0.9769, 0.2812, 0.9769, 0.25, 0.5, 0.2188, 0.5, 0.2188, 0.9769, 0.25, 0.9769, 0.2188, 0.5, 0.1875, 0.5, 0.1875, 0.9769, 0.2188, 0.9769, 0.1875, 0.5, 0.1562, 0.5, 0.1562, 0.9769, 0.1875, 0.9769, 0.1562, 0.5, 0.125, 0.5, 0.125, 0.9769, 0.1562, 0.9769, 0.125, 0.5, 0.09375, 0.5, 0.09375, 0.9769, 0.125, 0.9769, 0.09375, 0.5, 0.0625, 0.5, 0.0625, 0.9769, 0.06608, 0.9769, 0.09375, 0.9769, 0.0625, 0.5, 0.03125, 0.5, 0.03125, 0.9769, 0.0625, 0.9769, 0.03125, 0.5, 0.0, 0.5, 0.0, 0.9769, 0.03125, 0.9769, 0.9496, 0.3833, 0.9717, 0.3418, 0.9854, 0.2968, 0.99, 0.25, 0.9854, 0.2032, 0.9871, 0.2201, 0.9871, 0.2799, 0.9871, 0.2799, 0.9884, 0.2658, 0.9871, 0.2795, 0.9854, 0.2968, 0.9717, 0.3418, 0.9496, 0.3833, 0.9197, 0.4197, 0.8833, 0.4496, 0.8418, 0.4717, 0.7032, 0.4854, 0.75, 0.49, 0.7032, 0.4854, 0.8418, 0.4717, 0.8833, 0.4496, 0.9197, 0.4197, 0.9884, 0.2658, 0.9871, 0.2799, 0.9871, 0.2799, 0.9871, 0.2201, 0.9871, 0.2201, 0.9871, 0.2795, 0.8833, 0.05045, 0.8418, 0.02827, 0.7968, 0.01461, 0.75, 0.01, 0.7968, 0.01461, 0.8418, 0.02827, 0.8833, 0.05045, 0.9197, 0.08029, 0.9496, 0.1167, 0.9717, 0.1582, 0.9854, 0.2032, 0.99, 0.25, 0.9854, 0.2968, 0.9871, 0.2795, 0.9871, 0.2201, 0.9871, 0.2201, 0.9854, 0.2032, 0.9717, 0.1582, 0.9496, 0.1167, 0.9197, 0.08029])
me_cube_001.materials.append(mat_material_001)
me_cube_001.update()
me_cylinder = bpy.data.meshes.new('Cylinder')
me_cylinder.from_pydata([(0.0, 1.0, -1.0), (0.0, 1.0, 1.0), (0.1951, 0.9808, -1.0), (0.1951, 0.9808, 1.0), (0.3827, 0.9239, -1.0), (0.3827, 0.9239, 1.0), (0.5556, 0.8315, -1.0), (0.5556, 0.8315, 1.0), (0.7071, 0.7071, -1.0), (0.7071, 0.7071, 1.0), (0.8315, 0.5556, -1.0), (0.8315, 0.5556, 1.0), (0.9239, 0.3827, -1.0), (0.9239, 0.3827, 1.0), (0.9808, 0.1951, -1.0), (0.9808, 0.1951, 1.0), (1.0, 0.0, -1.0), (1.0, 0.0, 1.0), (0.9808, -0.1951, -1.0), (0.9808, -0.1951, 1.0), (0.9239, -0.3827, -1.0), (0.9239, -0.3827, 1.0), (0.8315, -0.5556, -1.0), (0.8315, -0.5556, 1.0), (0.7071, -0.7071, -1.0), (0.7071, -0.7071, 1.0), (0.5556, -0.8315, -1.0), (0.5556, -0.8315, 1.0), (0.3827, -0.9239, -1.0), (0.3827, -0.9239, 1.0), (0.1951, -0.9808, -1.0), (0.1951, -0.9808, 1.0), (0.0, -1.0, -1.0), (0.0, -1.0, 1.0), (-0.1951, -0.9808, -1.0), (-0.1951, -0.9808, 1.0), (-0.3827, -0.9239, -1.0), (-0.3827, -0.9239, 1.0), (-0.5556, -0.8315, -1.0), (-0.5556, -0.8315, 1.0), (-0.7071, -0.7071, -1.0), (-0.7071, -0.7071, 1.0), (-0.8315, -0.5556, -1.0), (-0.8315, -0.5556, 1.0), (-0.9239, -0.3827, -1.0), (-0.9239, -0.3827, 1.0), (-0.9808, -0.1951, -1.0), (-0.9808, -0.1951, 1.0), (-1.0, 0.0, -1.0), (-1.0, 0.0, 1.0), (-0.9808, 0.1951, -1.0), (-0.9808, 0.1951, 1.0), (-0.9239, 0.3827, -1.0), (-0.9239, 0.3827, 1.0), (-0.8315, 0.5556, -1.0), (-0.8315, 0.5556, 1.0), (-0.7071, 0.7071, -1.0), (-0.7071, 0.7071, 1.0), (-0.5556, 0.8315, -1.0), (-0.5556, 0.8315, 1.0), (-0.3827, 0.9239, -1.0), (-0.3827, 0.9239, 1.0), (-0.1951, 0.9808, -1.0), (-0.1951, 0.9808, 1.0), (3.997e-08, 0.8324, -1.0), (0.1624, 0.8164, -1.0), (0.3185, 0.769, -1.0), (0.4624, 0.6921, -1.0), (0.5886, 0.5886, -1.0), (0.6921, 0.4624, -1.0), (0.769, 0.3185, -1.0), (0.8164, 0.1624, -1.0), (0.8324, -2.998e-08, -1.0), (0.8164, -0.1624, -1.0), (0.769, -0.3185, -1.0), (0.6921, -0.4624, -1.0), (0.5886, -0.5886, -1.0), (0.4624, -0.6921, -1.0), (0.3185, -0.769, -1.0), (0.1624, -0.8164, -1.0), (3.997e-08, -0.8324, -1.0), (-0.1624, -0.8164, -1.0), (-0.3185, -0.769, -1.0), (-0.4624, -0.6921, -1.0), (-0.5886, -0.5886, -1.0), (-0.6921, -0.4624, -1.0), (-0.769, -0.3185, -1.0), (-0.8164, -0.1624, -1.0), (-0.8324, -2.998e-08, -1.0), (-0.8164, 0.1624, -1.0), (-0.769, 0.3185, -1.0), (-0.6921, 0.4624, -1.0), (-0.5886, 0.5886, -1.0), (-0.4624, 0.6921, -1.0), (-0.3185, 0.769, -1.0), (-0.1624, 0.8164, -1.0), (-5.201e-08, 0.8324, 0.3348), (0.1624, 0.8164, 0.3348), (0.3185, 0.769, 0.3348), (0.4624, 0.6921, 0.3348), (0.5886, 0.5886, 0.3348), (0.6921, 0.4624, 0.3348), (0.769, 0.3185, 0.3348), (0.8164, 0.1624, 0.3348), (0.8324, -2.998e-08, 0.3348), (0.8164, -0.1624, 0.3348), (0.769, -0.3185, 0.3348), (0.6921, -0.4624, 0.3348), (0.5886, -0.5886, 0.3348), (0.4624, -0.6921, 0.3348), (0.3185, -0.769, 0.3348), (0.1624, -0.8164, 0.3348), (-5.201e-08, -0.8324, 0.3348), (-0.1624, -0.8164, 0.3348), (-0.3185, -0.769, 0.3348), (-0.4624, -0.6921, 0.3348), (-0.5886, -0.5886, 0.3348), (-0.6921, -0.4624, 0.3348), (-0.769, -0.3185, 0.3348), (-0.8164, -0.1624, 0.3348), (-0.8324, -2.998e-08, 0.3348), (-0.8164, 0.1624, 0.3348), (-0.769, 0.3185, 0.3348), (-0.6921, 0.4624, 0.3348), (-0.5886, 0.5886, 0.3348), (-0.4624, 0.6921, 0.3348), (-0.3185, 0.769, 0.3348), (-0.1624, 0.8164, 0.3348), (0.1621, 0.8147, 1.0), (4.037e-08, 0.8307, 1.0), (0.3179, 0.7675, 1.0), (0.4615, 0.6907, 1.0), (0.5874, 0.5874, 1.0), (0.6907, 0.4615, 1.0), (0.7675, 0.3179, 1.0), (0.8147, 0.1621, 1.0), (0.8307, -3.028e-08, 1.0), (0.8147, -0.1621, 1.0), (0.7675, -0.3179, 1.0), (0.6907, -0.4615, 1.0), (0.5874, -0.5874, 1.0), (0.4615, -0.6907, 1.0), (0.3179, -0.7675, 1.0), (0.1621, -0.8147, 1.0), (4.037e-08, -0.8307, 1.0), (-0.1621, -0.8147, 1.0), (-0.3179, -0.7675, 1.0), (-0.4615, -0.6907, 1.0), (-0.5874, -0.5874, 1.0), (-0.6907, -0.4615, 1.0), (-0.7675, -0.3179, 1.0), (-0.8147, -0.1621, 1.0), (-0.8307, -3.028e-08, 1.0), (-0.8147, 0.1621, 1.0), (-0.7675, 0.3179, 1.0), (-0.6907, 0.4615, 1.0), (-0.5874, 0.5874, 1.0), (-0.4615, 0.6907, 1.0), (-0.3179, 0.7675, 1.0), (-0.1621, 0.8147, 1.0), (0.1621, 0.8147, 0.2947), (4.037e-08, 0.8307, 0.2947), (0.3179, 0.7675, 0.2947), (0.4615, 0.6907, 0.2947), (0.5874, 0.5874, 0.2947), (0.6907, 0.4615, 0.2947), (0.7675, 0.3179, 0.2947), (0.8147, 0.1621, 0.2947), (0.8307, -3.028e-08, 0.2947), (0.8147, -0.1621, 0.2947), (0.7675, -0.3179, 0.2947), (0.6907, -0.4615, 0.2947), (0.5874, -0.5874, 0.2947), (0.4615, -0.6907, 0.2947), (0.3179, -0.7675, 0.2947), (0.1621, -0.8147, 0.2947), (4.037e-08, -0.8307, 0.2947), (-0.1621, -0.8147, 0.2947), (-0.3179, -0.7675, 0.2947), (-0.4615, -0.6907, 0.2947), (-0.5874, -0.5874, 0.2947), (-0.6907, -0.4615, 0.2947), (-0.7675, -0.3179, 0.2947), (-0.8147, -0.1621, 0.2947), (-0.8307, -3.028e-08, 0.2947), (-0.8147, 0.1621, 0.2947), (-0.7675, 0.3179, 0.2947), (-0.6907, 0.4615, 0.2947), (-0.5874, 0.5874, 0.2947), (-0.4615, 0.6907, 0.2947), (-0.3179, 0.7675, 0.2947), (-0.1621, 0.8147, 0.2947)], [], [(0, 1, 3, 2), (2, 3, 5, 4), (4, 5, 7, 6), (6, 7, 9, 8), (8, 9, 11, 10), (10, 11, 13, 12), (12, 13, 15, 14), (14, 15, 17, 16), (16, 17, 19, 18), (18, 19, 21, 20), (20, 21, 23, 22), (22, 23, 25, 24), (24, 25, 27, 26), (26, 27, 29, 28), (28, 29, 31, 30), (30, 31, 33, 32), (32, 33, 35, 34), (34, 35, 37, 36), (36, 37, 39, 38), (38, 39, 41, 40), (40, 41, 43, 42), (42, 43, 45, 44), (44, 45, 47, 46), (46, 47, 49, 48), (48, 49, 51, 50), (50, 51, 53, 52), (52, 53, 55, 54), (54, 55, 57, 56), (56, 57, 59, 58), (58, 59, 61, 60), (5, 3, 128, 130), (60, 61, 63, 62), (62, 63, 1, 0), (12, 14, 71, 70), (80, 81, 113, 112), (30, 32, 80, 79), (48, 50, 89, 88), (4, 6, 67, 66), (22, 24, 76, 75), (40, 42, 85, 84), (58, 60, 94, 93), (14, 16, 72, 71), (32, 34, 81, 80), (50, 52, 90, 89), (6, 8, 68, 67), (24, 26, 77, 76), (42, 44, 86, 85), (60, 62, 95, 94), (16, 18, 73, 72), (34, 36, 82, 81), (52, 54, 91, 90), (8, 10, 69, 68), (26, 28, 78, 77), (44, 46, 87, 86), (0, 2, 65, 64), (62, 0, 64, 95), (18, 20, 74, 73), (36, 38, 83, 82), (54, 56, 92, 91), (10, 12, 70, 69), (28, 30, 79, 78), (46, 48, 88, 87), (2, 4, 66, 65), (20, 22, 75, 74), (38, 40, 84, 83), (56, 58, 93, 92), (67, 68, 100, 99), (94, 95, 127, 126), (81, 82, 114, 113), (68, 69, 101, 100), (95, 64, 96, 127), (82, 83, 115, 114), (69, 70, 102, 101), (83, 84, 116, 115), (70, 71, 103, 102), (84, 85, 117, 116), (71, 72, 104, 103), (85, 86, 118, 117), (72, 73, 105, 104), (86, 87, 119, 118), (73, 74, 106, 105), (87, 88, 120, 119), (74, 75, 107, 106), (88, 89, 121, 120), (75, 76, 108, 107), (89, 90, 122, 121), (76, 77, 109, 108), (90, 91, 123, 122), (77, 78, 110, 109), (64, 65, 97, 96), (91, 92, 124, 123), (78, 79, 111, 110), (65, 66, 98, 97), (92, 93, 125, 124), (79, 80, 112, 111), (66, 67, 99, 98), (93, 94, 126, 125), (151, 150, 182, 183), (23, 21, 138, 139), (41, 39, 147, 148), (59, 57, 156, 157), (15, 13, 134, 135), (33, 31, 143, 144), (51, 49, 152, 153), (7, 5, 130, 131), (25, 23, 139, 140), (43, 41, 148, 149), (61, 59, 157, 158), (17, 15, 135, 136), (35, 33, 144, 145), (53, 51, 153, 154), (9, 7, 131, 132), (27, 25, 140, 141), (45, 43, 149, 150), (63, 61, 158, 159), (19, 17, 136, 137), (37, 35, 145, 146), (55, 53, 154, 155), (11, 9, 132, 133), (29, 27, 141, 142), (47, 45, 150, 151), (3, 1, 129, 128), (1, 63, 159, 129), (21, 19, 137, 138), (39, 37, 146, 147), (57, 55, 155, 156), (13, 11, 133, 134), (31, 29, 142, 143), (49, 47, 151, 152), (138, 137, 169, 170), (152, 151, 183, 184), (139, 138, 170, 171), (153, 152, 184, 185), (140, 139, 171, 172), (154, 153, 185, 186), (141, 140, 172, 173), (155, 154, 186, 187), (142, 141, 173, 174), (128, 129, 161, 160), (156, 155, 187, 188), (143, 142, 174, 175), (130, 128, 160, 162), (157, 156, 188, 189), (144, 143, 175, 176), (131, 130, 162, 163), (158, 157, 189, 190), (145, 144, 176, 177), (132, 131, 163, 164), (159, 158, 190, 191), (146, 145, 177, 178), (133, 132, 164, 165), (129, 159, 191, 161), (147, 146, 178, 179), (134, 133, 165, 166), (148, 147, 179, 180), (135, 134, 166, 167), (149, 148, 180, 181), (136, 135, 167, 168), (150, 149, 181, 182), (137, 136, 168, 169)])
_uv = me_cylinder.uv_layers.new(name='UVMap')
_uv.uv.foreach_set('vector', [1.0, 0.5, 1.0, 1.0, 0.9688, 1.0, 0.9688, 0.5, 0.9688, 0.5, 0.9688, 1.0, 0.9375, 1.0, 0.9375, 0.5, 0.9375, 0.5, 0.9375, 1.0, 0.9062, 1.0, 0.9062, 0.5, 0.9062, 0.5, 0.9062, 1.0, 0.875, 1.0, 0.875, 0.5, 0.875, 0.5, 0.875, 1.0, 0.8438, 1.0, 0.8438, 0.5, 0.8438, 0.5, 0.8438, 1.0, 0.8125, 1.0, 0.8125, 0.5, 0.8125, 0.5, 0.8125, 1.0, 0.7812, 1.0, 0.7812, 0.5, 0.7812, 0.5, 0.7812, 1.0, 0.75, 1.0, 0.75, 0.5, 0.75, 0.5, 0.75, 1.0, 0.7188, 1.0, 0.7188, 0.5, 0.7188, 0.5, 0.7188, 1.0, 0.6875, 1.0, 0.6875, 0.5, 0.6875, 0.5, 0.6875, 1.0, 0.6562, 1.0, 0.6562, 0.5, 0.6562, 0.5, 0.6562, 1.0, 0.625, 1.0, 0.625, 0.5, 0.625, 0.5, 0.625, 1.0, 0.5938, 1.0, 0.5938, 0.5, 0.5938, 0.5, 0.5938, 1.0, 0.5625, 1.0, 0.5625, 0.5, 0.5625, 0.5, 0.5625, 1.0, 0.5312, 1.0, 0.5312, 0.5, 0.5312, 0.5, 0.5312, 1.0, 0.5, 1.0, 0.5, 0.5, 0.5, 0.5, 0.5, 1.0, 0.4688, 1.0, 0.4688, 0.5, 0.4688, 0.5, 0.4688, 1.0, 0.4375, 1.0, 0.4375, 0.5, 0.4375, 0.5, 0.4375, 1.0, 0.4062, 1.0, 0.4062, 0.5, 0.4062, 0.5, 0.4062, 1.0, 0.375, 1.0, 0.375, 0.5, 0.375, 0.5, 0.375, 1.0, 0.3438, 1.0, 0.3438, 0.5, 0.3438, 0.5, 0.3438, 1.0, 0.3125, 1.0, 0.3125, 0.5, 0.3125, 0.5, 0.3125, 1.0, 0.2812, 1.0, 0.2812, 0.5, 0.2812, 0.5, 0.2812, 1.0, 0.25, 1.0, 0.25, 0.5, 0.25, 0.5, 0.25, 1.0, 0.2188, 1.0, 0.2188, 0.5, 0.2188, 0.5, 0.2188, 1.0, 0.1875, 1.0, 0.1875, 0.5, 0.1875, 0.5, 0.1875, 1.0, 0.1562, 1.0, 0.1562, 0.5, 0.1562, 0.5, 0.1562, 1.0, 0.125, 1.0, 0.125, 0.5, 0.125, 0.5, 0.125, 1.0, 0.09375, 1.0, 0.09375, 0.5, 0.09375, 0.5, 0.09375, 1.0, 0.0625, 1.0, 0.0625, 0.5, 0.9375, 1.0, 0.9688, 1.0, 0.9688, 1.0, 0.9375, 1.0, 0.0625, 0.5, 0.0625, 1.0, 0.03125, 1.0, 0.03125, 0.5, 0.03125, 0.5, 0.03125, 1.0, 0.0, 1.0, 0.0, 0.5, 0.8125, 0.5, 0.7812, 0.5, 0.7812, 0.5, 0.8125, 0.5, 0.5, 0.5, 0.4688, 0.5, 0.4688, 0.5, 0.5, 0.5, 0.5312, 0.5, 0.5, 0.5, 0.5, 0.5, 0.5312, 0.5, 0.25, 0.5, 0.2188, 0.5, 0.2188, 0.5, 0.25, 0.5, 0.9375, 0.5, 0.9062, 0.5, 0.9062, 0.5, 0.9375, 0.5, 0.6562, 0.5, 0.625, 0.5, 0.625, 0.5, 0.6562, 0.5, 0.375, 0.5, 0.3438, 0.5, 0.3438, 0.5, 0.375, 0.5, 0.09375, 0.5, 0.0625, 0.5, 0.0625, 0.5, 0.09375, 0.5, 0.7812, 0.5, 0.75, 0.5, 0.75, 0.5, 0.7812, 0.5, 0.5, 0.5, 0.4688, 0.5, 0.4688, 0.5, 0.5, 0.5, 0.2188, 0.5, 0.1875, 0.5, 0.1875, 0.5, 0.2188, 0.5, 0.9062, 0.5, 0.875, 0.5, 0.875, 0.5, 0.9062, 0.5, 0.625, 0.5, 0.5938, 0.5, 0.5938, 0.5, 0.625, 0.5, 0.3438, 0.5, 0.3125, 0.5, 0.3125, 0.5, 0.3438, 0.5, 0.0625, 0.5, 0.03125, 0.5, 0.03125, 0.5, 0.0625, 0.5, 0.75, 0.5, 0.7188, 0.5, 0.7188, 0.5, 0.75, 0.5, 0.4688, 0.5, 0.4375, 0.5, 0.4375, 0.5, 0.4688, 0.5, 0.1875, 0.5, 0.1562, 0.5, 0.1562, 0.5, 0.1875, 0.5, 0.875, 0.5, 0.8438, 0.5, 0.8438, 0.5, 0.875, 0.5, 0.5938, 0.5, 0.5625, 0.5, 0.5625, 0.5, 0.5938, 0.5, 0.3125, 0.5, 0.2812, 0.5, 0.2812, 0.5, 0.3125, 0.5, 1.0, 0.5, 0.9688, 0.5, 0.9688, 0.5, 1.0, 0.5, 0.03125, 0.5, 0.0, 0.5, 0.0, 0.5, 0.03125, 0.5, 0.7188, 0.5, 0.6875, 0.5, 0.6875, 0.5, 0.7188, 0.5, 0.4375, 0.5, 0.4062, 0.5, 0.4062, 0.5, 0.4375, 0.5, 0.1562, 0.5, 0.125, 0.5, 0.125, 0.5, 0.1562, 0.5, 0.8438, 0.5, 0.8125, 0.5, 0.8125, 0.5, 0.8438, 0.5, 0.5625, 0.5, 0.5312, 0.5, 0.5312, 0.5, 0.5625, 0.5, 0.2812, 0.5, 0.25, 0.5, 0.25, 0.5, 0.2812, 0.5, 0.9688, 0.5, 0.9375, 0.5, 0.9375, 0.5, 0.9688, 0.5, 0.6875, 0.5, 0.6562, 0.5, 0.6562, 0.5, 0.6875, 0.5, 0.4062, 0.5, 0.375, 0.5, 0.375, 0.5, 0.4062, 0.5, 0.125, 0.5, 0.09375, 0.5, 0.09375, 0.5, 0.125, 0.5, 0.9062, 0.5, 0.875, 0.5, 0.875, 0.5, 0.9062, 0.5, 0.0625, 0.5, 0.03125, 0.5, 0.03125, 0.5, 0.0625, 0.5, 0.4688, 0.5, 0.4375, 0.5, 0.4375, 0.5, 0.4688, 0.5, 0.875, 0.5, 0.8438, 0.5, 0.8438, 0.5, 0.875, 0.5, 0.03125, 0.5, 0.0, 0.5, 0.0, 0.5, 0.03125, 0.5, 0.4375, 0.5, 0.4062, 0.5, 0.4062, 0.5, 0.4375, 0.5, 0.8438, 0.5, 0.8125, 0.5, 0.8125, 0.5, 0.8438, 0.5, 0.4062, 0.5, 0.375, 0.5, 0.375, 0.5, 0.4062, 0.5, 0.8125, 0.5, 0.7812, 0.5, 0.7812, 0.5, 0.8125, 0.5, 0.375, 0.5, 0.3438, 0.5, 0.3438, 0.5, 0.375, 0.5, 0.7812, 0.5, 0.75, 0.5, 0.75, 0.5, 0.7812, 0.5, 0.3438, 0.5, 0.3125, 0.5, 0.3125, 0.5, 0.3438, 0.5, 0.75, 0.5, 0.7188, 0.5, 0.7188, 0.5, 0.75, 0.5, 0.3125, 0.5, 0.2812, 0.5, 0.2812, 0.5, 0.3125, 0.5, 0.7188, 0.5, 0.6875, 0.5, 0.6875, 0.5, 0.7188, 0.5, 0.2812, 0.5, 0.25, 0.5, 0.25, 0.5, 0.2812, 0.5, 0.6875, 0.5, 0.6562, 0.5, 0.6562, 0.5, 0.6875, 0.5, 0.25, 0.5, 0.2188, 0.5, 0.2188, 0.5, 0.25, 0.5, 0.6562, 0.5, 0.625, 0.5, 0.625, 0.5, 0.6562, 0.5, 0.2188, 0.5, 0.1875, 0.5, 0.1875, 0.5, 0.2188, 0.5, 0.625, 0.5, 0.5938, 0.5, 0.5938, 0.5, 0.625, 0.5, 0.1875, 0.5, 0.1562, 0.5, 0.1562, 0.5, 0.1875, 0.5, 0.5938, 0.5, 0.5625, 0.5, 0.5625, 0.5, 0.5938, 0.5, 1.0, 0.5, 0.9688, 0.5, 0.9688, 0.5, 1.0, 0.5, 0.1562, 0.5, 0.125, 0.5, 0.125, 0.5, 0.1562, 0.5, 0.5625, 0.5, 0.5312, 0.5, 0.5312, 0.5, 0.5625, 0.5, 0.9688, 0.5, 0.9375, 0.5, 0.9375, 0.5, 0.9688, 0.5, 0.125, 0.5, 0.09375, 0.5, 0.09375, 0.5, 0.125, 0.5, 0.5312, 0.5, 0.5, 0.5, 0.5, 0.5, 0.5312, 0.5, 0.9375, 0.5, 0.9062, 0.5, 0.9062, 0.5, 0.9375, 0.5, 0.09375, 0.5, 0.0625, 0.5, 0.0625, 0.5, 0.09375, 0.5, 0.2812, 1.0, 0.3125, 1.0, 0.3125, 1.0, 0.2812, 1.0, 0.6562, 1.0, 0.6875, 1.0, 0.6875, 1.0, 0.6562, 1.0, 0.375, 1.0, 0.4062, 1.0, 0.4062, 1.0, 0.375, 1.0, 0.09375, 1.0, 0.125, 1.0, 0.125, 1.0, 0.09375, 1.0, 0.7812, 1.0, 0.8125, 1.0, 0.8125, 1.0, 0.7812, 1.0, 0.5, 1.0, 0.5312, 1.0, 0.5312, 1.0, 0.5, 1.0, 0.2188, 1.0, 0.25, 1.0, 0.25, 1.0, 0.2188, 1.0, 0.9062, 1.0, 0.9375, 1.0, 0.9375, 1.0, 0.9062, 1.0, 0.625, 1.0, 0.6562, 1.0, 0.6562, 1.0, 0.625, 1.0, 0.3438, 1.0, 0.375, 1.0, 0.375, 1.0, 0.3438, 1.0, 0.0625, 1.0, 0.09375, 1.0, 0.09375, 1.0, 0.0625, 1.0, 0.75, 1.0, 0.7812, 1.0, 0.7812, 1.0, 0.75, 1.0, 0.4688, 1.0, 0.5, 1.0, 0.5, 1.0, 0.4688, 1.0, 0.1875, 1.0, 0.2188, 1.0, 0.2188, 1.0, 0.1875, 1.0, 0.875, 1.0, 0.9062, 1.0, 0.9062, 1.0, 0.875, 1.0, 0.5938, 1.0, 0.625, 1.0, 0.625, 1.0, 0.5938, 1.0, 0.3125, 1.0, 0.3438, 1.0, 0.3438, 1.0, 0.3125, 1.0, 0.03125, 1.0, 0.0625, 1.0, 0.0625, 1.0, 0.03125, 1.0, 0.7188, 1.0, 0.75, 1.0, 0.75, 1.0, 0.7188, 1.0, 0.4375, 1.0, 0.4688, 1.0, 0.4688, 1.0, 0.4375, 1.0, 0.1562, 1.0, 0.1875, 1.0, 0.1875, 1.0, 0.1562, 1.0, 0.8438, 1.0, 0.875, 1.0, 0.875, 1.0, 0.8438, 1.0, 0.5625, 1.0, 0.5938, 1.0, 0.5938, 1.0, 0.5625, 1.0, 0.2812, 1.0, 0.3125, 1.0, 0.3125, 1.0, 0.2812, 1.0, 0.9688, 1.0, 1.0, 1.0, 1.0, 1.0, 0.9688, 1.0, 0.0, 1.0, 0.03125, 1.0, 0.03125, 1.0, 0.0, 1.0, 0.6875, 1.0, 0.7188, 1.0, 0.7188, 1.0, 0.6875, 1.0, 0.4062, 1.0, 0.4375, 1.0, 0.4375, 1.0, 0.4062, 1.0, 0.125, 1.0, 0.1562, 1.0, 0.1562, 1.0, 0.125, 1.0, 0.8125, 1.0, 0.8438, 1.0, 0.8438, 1.0, 0.8125, 1.0, 0.5312, 1.0, 0.5625, 1.0, 0.5625, 1.0, 0.5312, 1.0, 0.25, 1.0, 0.2812, 1.0, 0.2812, 1.0, 0.25, 1.0, 0.6875, 1.0, 0.7188, 1.0, 0.7188, 1.0, 0.6875, 1.0, 0.25, 1.0, 0.2812, 1.0, 0.2812, 1.0, 0.25, 1.0, 0.6562, 1.0, 0.6875, 1.0, 0.6875, 1.0, 0.6562, 1.0, 0.2188, 1.0, 0.25, 1.0, 0.25, 1.0, 0.2188, 1.0, 0.625, 1.0, 0.6562, 1.0, 0.6562, 1.0, 0.625, 1.0, 0.1875, 1.0, 0.2188, 1.0, 0.2188, 1.0, 0.1875, 1.0, 0.5938, 1.0, 0.625, 1.0, 0.625, 1.0, 0.5938, 1.0, 0.1562, 1.0, 0.1875, 1.0, 0.1875, 1.0, 0.1562, 1.0, 0.5625, 1.0, 0.5938, 1.0, 0.5938, 1.0, 0.5625, 1.0, 0.9688, 1.0, 1.0, 1.0, 1.0, 1.0, 0.9688, 1.0, 0.125, 1.0, 0.1562, 1.0, 0.1562, 1.0, 0.125, 1.0, 0.5312, 1.0, 0.5625, 1.0, 0.5625, 1.0, 0.5312, 1.0, 0.9375, 1.0, 0.9688, 1.0, 0.9688, 1.0, 0.9375, 1.0, 0.09375, 1.0, 0.125, 1.0, 0.125, 1.0, 0.09375, 1.0, 0.5, 1.0, 0.5312, 1.0, 0.5312, 1.0, 0.5, 1.0, 0.9062, 1.0, 0.9375, 1.0, 0.9375, 1.0, 0.9062, 1.0, 0.0625, 1.0, 0.09375, 1.0, 0.09375, 1.0, 0.0625, 1.0, 0.4688, 1.0, 0.5, 1.0, 0.5, 1.0, 0.4688, 1.0, 0.875, 1.0, 0.9062, 1.0, 0.9062, 1.0, 0.875, 1.0, 0.03125, 1.0, 0.0625, 1.0, 0.0625, 1.0, 0.03125, 1.0, 0.4375, 1.0, 0.4688, 1.0, 0.4688, 1.0, 0.4375, 1.0, 0.8438, 1.0, 0.875, 1.0, 0.875, 1.0, 0.8438, 1.0, 0.0, 1.0, 0.03125, 1.0, 0.03125, 1.0, 0.0, 1.0, 0.4062, 1.0, 0.4375, 1.0, 0.4375, 1.0, 0.4062, 1.0, 0.8125, 1.0, 0.8438, 1.0, 0.8438, 1.0, 0.8125, 1.0, 0.375, 1.0, 0.4062, 1.0, 0.4062, 1.0, 0.375, 1.0, 0.7812, 1.0, 0.8125, 1.0, 0.8125, 1.0, 0.7812, 1.0, 0.3438, 1.0, 0.375, 1.0, 0.375, 1.0, 0.3438, 1.0, 0.75, 1.0, 0.7812, 1.0, 0.7812, 1.0, 0.75, 1.0, 0.3125, 1.0, 0.3438, 1.0, 0.3438, 1.0, 0.3125, 1.0, 0.7188, 1.0, 0.75, 1.0, 0.75, 1.0, 0.7188, 1.0])
me_cylinder.materials.append(mat_material_004)
me_cylinder.update()
me_cube_004 = bpy.data.meshes.new('Cube.004')
me_cube_004.from_pydata([(-1.0, -1.0, -1.0), (-1.0, -1.0, 1.0), (-1.0, 1.0, -1.0), (-1.0, 1.0, 1.0), (1.0, -1.0, -1.0), (1.0, -1.0, 1.0), (1.0, 1.0, -1.0), (1.0, 1.0, 1.0), (-10.83, 1.0, 25.98), (-10.83, -1.0, 25.98), (-8.35, 1.0, 27.67), (-8.35, -1.0, 27.67), (-5.587, 1.0, 28.85), (-5.587, -1.0, 28.85), (-2.646, 1.0, 29.47), (-2.646, -1.0, 29.47), (10.77, 1.0, 24.09), (10.77, -1.0, 24.09), (12.46, 1.0, 21.61), (12.46, -1.0, 21.61), (0.6916, 1.0, -1.003), (0.6916, -1.0, -1.003), (-2.313, 1.0, -1.036), (-2.313, -1.0, -1.036), (-5.267, 1.0, -0.4817), (-5.267, -1.0, -0.4817), (-8.055, 1.0, 0.6379), (-8.055, -1.0, 0.6379), (-10.57, 1.0, 2.28), (-10.57, -1.0, 2.28), (-12.72, 1.0, 4.382), (-12.72, -1.0, 4.382), (-14.42, 1.0, 6.862), (-14.42, -1.0, 6.862), (-15.6, 1.0, 9.625), (-15.6, -1.0, 9.625), (-16.21, 1.0, 12.57), (-16.21, -1.0, 12.57), (-16.25, 1.0, 15.57), (-16.25, -1.0, 15.57), (-15.69, 1.0, 18.52), (-15.69, -1.0, 18.52), (-14.57, 1.0, 21.31), (-14.57, -1.0, 21.31), (-12.93, 1.0, 23.83), (-12.93, -1.0, 23.83), (-9.528, 1.0, 24.43), (-7.376, 1.0, 25.9), (-4.978, 1.0, 26.92), (-2.426, 1.0, 27.46), (9.214, 1.0, 22.79), (10.69, 1.0, 20.63), (0.4711, 1.0, 1.01), (-2.137, 1.0, 0.982), (-4.7, 1.0, 1.463), (-7.12, 1.0, 2.434), (-9.304, 1.0, 3.86), (-11.17, 1.0, 5.683), (-12.64, 1.0, 7.836), (-13.66, 1.0, 10.23), (-14.2, 1.0, 12.79), (-14.23, 1.0, 15.39), (-13.75, 1.0, 17.96), (-12.78, 1.0, 20.38), (-11.35, 1.0, 22.56), (-9.528, 0.5278, 24.43), (-7.376, 0.5278, 25.9), (-4.978, 0.5278, 26.92), (-2.426, 0.5278, 27.46), (9.214, 0.5278, 22.79), (10.69, 0.5278, 20.63), (0.4711, 0.5278, 1.01), (-2.137, 0.5278, 0.982), (-4.7, 0.5278, 1.463), (-7.12, 0.5278, 2.434), (-9.304, 0.5278, 3.86), (-11.17, 0.5278, 5.683), (-12.64, 0.5278, 7.836), (-13.66, 0.5278, 10.23), (-14.2, 0.5278, 12.79), (-14.23, 0.5278, 15.39), (-13.75, 0.5278, 17.96), (-12.78, 0.5278, 20.38), (-11.35, 0.5278, 22.56), (-7.369, -1.0, 25.88), (-9.518, -1.0, 24.41), (-4.973, -1.0, 26.91), (-2.424, -1.0, 27.44), (9.202, -1.0, 22.78), (10.67, -1.0, 20.63), (0.4694, -1.0, 1.026), (-2.135, -1.0, 0.9975), (-4.696, -1.0, 1.478), (-7.113, -1.0, 2.448), (-9.294, -1.0, 3.872), (-11.16, -1.0, 5.694), (-12.63, -1.0, 7.843), (-13.65, -1.0, 10.24), (-14.19, -1.0, 12.79), (-14.21, -1.0, 15.39), (-13.73, -1.0, 17.95), (-12.76, -1.0, 20.37), (-11.34, -1.0, 22.55), (-7.369, 0.9871, 25.88), (-9.518, 0.9871, 24.41), (-4.973, 0.9871, 26.91), (-2.424, 0.9871, 27.44), (9.202, 0.9871, 22.78), (10.67, 0.9871, 20.63), (0.4694, 0.9871, 1.026), (-2.135, 0.9871, 0.9975), (-4.696, 0.9871, 1.478), (-7.113, 0.9871, 2.448), (-9.294, 0.9871, 3.872), (-11.16, 0.9871, 5.694), (-12.63, 0.9871, 7.843), (-13.65, 0.9871, 10.24), (-14.19, 0.9871, 12.79), (-14.21, 0.9871, 15.39), (-13.73, 0.9871, 17.95), (-12.76, 0.9871, 20.37), (-11.34, 0.9871, 22.55)], [], [(0, 1, 3, 2), (2, 3, 7, 6), (6, 7, 5, 4), (4, 5, 1, 0), (2, 6, 4, 0), (7, 3, 1, 5), (8, 9, 11, 10), (10, 11, 13, 12), (12, 13, 15, 14), (16, 17, 19, 18), (20, 21, 23, 22), (22, 23, 25, 24), (24, 25, 27, 26), (26, 27, 29, 28), (28, 29, 31, 30), (30, 31, 33, 32), (32, 33, 35, 34), (34, 35, 37, 36), (36, 37, 39, 38), (38, 39, 41, 40), (40, 41, 43, 42), (42, 43, 45, 44), (44, 45, 9, 8), (32, 34, 59, 58), (24, 26, 55, 54), (42, 44, 64, 63), (16, 18, 51, 50), (34, 36, 60, 59), (26, 28, 56, 55), (8, 10, 47, 46), (44, 8, 46, 64), (36, 38, 61, 60), (28, 30, 57, 56), (10, 12, 48, 47), (20, 22, 53, 52), (38, 40, 62, 61), (30, 32, 58, 57), (12, 14, 49, 48), (22, 24, 54, 53), (40, 42, 63, 62), (54, 55, 74, 73), (50, 51, 70, 69), (55, 56, 75, 74), (56, 57, 76, 75), (57, 58, 77, 76), (58, 59, 78, 77), (59, 60, 79, 78), (46, 47, 66, 65), (60, 61, 80, 79), (47, 48, 67, 66), (61, 62, 81, 80), (48, 49, 68, 67), (62, 63, 82, 81), (63, 64, 83, 82), (64, 46, 65, 83), (52, 53, 72, 71), (53, 54, 73, 72), (33, 31, 95, 96), (15, 13, 86, 87), (25, 23, 91, 92), (43, 41, 100, 101), (35, 33, 96, 97), (27, 25, 92, 93), (45, 43, 101, 102), (19, 17, 88, 89), (37, 35, 97, 98), (29, 27, 93, 94), (11, 9, 85, 84), (9, 45, 102, 85), (39, 37, 98, 99), (31, 29, 94, 95), (13, 11, 84, 86), (23, 21, 90, 91), (41, 39, 99, 100), (93, 92, 111, 112), (89, 88, 107, 108), (94, 93, 112, 113), (95, 94, 113, 114), (96, 95, 114, 115), (97, 96, 115, 116), (98, 97, 116, 117), (84, 85, 104, 103), (99, 98, 117, 118), (86, 84, 103, 105), (100, 99, 118, 119), (87, 86, 105, 106), (101, 100, 119, 120), (102, 101, 120, 121), (85, 102, 121, 104), (91, 90, 109, 110), (92, 91, 110, 111)])
_uv = me_cube_004.uv_layers.new(name='UVMap')
_uv.uv.foreach_set('vector', [0.375, 0.0, 0.625, 0.0, 0.625, 0.25, 0.375, 0.25, 0.375, 0.25, 0.625, 0.25, 0.625, 0.5, 0.375, 0.5, 0.375, 0.5, 0.625, 0.5, 0.625, 0.75, 0.375, 0.75, 0.375, 0.75, 0.625, 0.75, 0.625, 1.0, 0.375, 1.0, 0.125, 0.5, 0.375, 0.5, 0.375, 0.75, 0.125, 0.75, 0.625, 0.5, 0.875, 0.5, 0.875, 0.75, 0.625, 0.75, 1.0, 0.5, 1.0, 1.0, 0.9688, 1.0, 0.9688, 0.5, 0.9688, 0.5, 0.9688, 1.0, 0.9375, 1.0, 0.9375, 0.5, 0.9375, 0.5, 0.9375, 1.0, 0.9062, 1.0, 0.9062, 0.5, 0.75, 0.5, 0.75, 1.0, 0.7188, 1.0, 0.7188, 0.5, 0.4062, 0.5, 0.4062, 1.0, 0.375, 1.0, 0.375, 0.5, 0.375, 0.5, 0.375, 1.0, 0.3438, 1.0, 0.3438, 0.5, 0.3438, 0.5, 0.3438, 1.0, 0.3125, 1.0, 0.3125, 0.5, 0.3125, 0.5, 0.3125, 1.0, 0.2812, 1.0, 0.2812, 0.5, 0.2812, 0.5, 0.2812, 1.0, 0.25, 1.0, 0.25, 0.5, 0.25, 0.5, 0.25, 1.0, 0.2188, 1.0, 0.2188, 0.5, 0.2188, 0.5, 0.2188, 1.0, 0.1875, 1.0, 0.1875, 0.5, 0.1875, 0.5, 0.1875, 1.0, 0.1562, 1.0, 0.1562, 0.5, 0.1562, 0.5, 0.1562, 1.0, 0.125, 1.0, 0.125, 0.5, 0.125, 0.5, 0.125, 1.0, 0.09375, 1.0, 0.09375, 0.5, 0.09375, 0.5, 0.09375, 1.0, 0.0625, 1.0, 0.0625, 0.5, 0.0625, 0.5, 0.0625, 1.0, 0.03125, 1.0, 0.03125, 0.5, 0.03125, 0.5, 0.03125, 1.0, 0.0, 1.0, 0.0, 0.5, 0.2188, 0.5, 0.1875, 0.5, 0.1875, 0.5, 0.2188, 0.5, 0.3438, 0.5, 0.3125, 0.5, 0.3125, 0.5, 0.3438, 0.5, 0.0625, 0.5, 0.03125, 0.5, 0.03125, 0.5, 0.0625, 0.5, 0.75, 0.5, 0.7188, 0.5, 0.7188, 0.5, 0.75, 0.5, 0.1875, 0.5, 0.1562, 0.5, 0.1562, 0.5, 0.1875, 0.5, 0.3125, 0.5, 0.2812, 0.5, 0.2812, 0.5, 0.3125, 0.5, 1.0, 0.5, 0.9688, 0.5, 0.9688, 0.5, 1.0, 0.5, 0.03125, 0.5, 0.0, 0.5, 0.0, 0.5, 0.03125, 0.5, 0.1562, 0.5, 0.125, 0.5, 0.125, 0.5, 0.1562, 0.5, 0.2812, 0.5, 0.25, 0.5, 0.25, 0.5, 0.2812, 0.5, 0.9688, 0.5, 0.9375, 0.5, 0.9375, 0.5, 0.9688, 0.5, 0.4062, 0.5, 0.375, 0.5, 0.375, 0.5, 0.4062, 0.5, 0.125, 0.5, 0.09375, 0.5, 0.09375, 0.5, 0.125, 0.5, 0.25, 0.5, 0.2188, 0.5, 0.2188, 0.5, 0.25, 0.5, 0.9375, 0.5, 0.9062, 0.5, 0.9062, 0.5, 0.9375, 0.5, 0.375, 0.5, 0.3438, 0.5, 0.3438, 0.5, 0.375, 0.5, 0.09375, 0.5, 0.0625, 0.5, 0.0625, 0.5, 0.09375, 0.5, 0.3438, 0.5, 0.3125, 0.5, 0.3125, 0.5, 0.3438, 0.5, 0.75, 0.5, 0.7188, 0.5, 0.7188, 0.5, 0.75, 0.5, 0.3125, 0.5, 0.2812, 0.5, 0.2812, 0.5, 0.3125, 0.5, 0.2812, 0.5, 0.25, 0.5, 0.25, 0.5, 0.2812, 0.5, 0.25, 0.5, 0.2188, 0.5, 0.2188, 0.5, 0.25, 0.5, 0.2188, 0.5, 0.1875, 0.5, 0.1875, 0.5, 0.2188, 0.5, 0.1875, 0.5, 0.1562, 0.5, 0.1562, 0.5, 0.1875, 0.5, 1.0, 0.5, 0.9688, 0.5, 0.9688, 0.5, 1.0, 0.5, 0.1562, 0.5, 0.125, 0.5, 0.125, 0.5, 0.1562, 0.5, 0.9688, 0.5, 0.9375, 0.5, 0.9375, 0.5, 0.9688, 0.5, 0.125, 0.5, 0.09375, 0.5, 0.09375, 0.5, 0.125, 0.5, 0.9375, 0.5, 0.9062, 0.5, 0.9062, 0.5, 0.9375, 0.5, 0.09375, 0.5, 0.0625, 0.5, 0.0625, 0.5, 0.09375, 0.5, 0.0625, 0.5, 0.03125, 0.5, 0.03125, 0.5, 0.0625, 0.5, 0.03125, 0.5, 0.0, 0.5, 0.0, 0.5, 0.03125, 0.5, 0.4062, 0.5, 0.375, 0.5, 0.375, 0.5, 0.4062, 0.5, 0.375, 0.5, 0.3438, 0.5, 0.3438, 0.5, 0.375, 0.5, 0.2188, 1.0, 0.25, 1.0, 0.25, 1.0, 0.2188, 1.0, 0.9062, 1.0, 0.9375, 1.0, 0.9375, 1.0, 0.9062, 1.0, 0.3438, 1.0, 0.375, 1.0, 0.375, 1.0, 0.3438, 1.0, 0.0625, 1.0, 0.09375, 1.0, 0.09375, 1.0, 0.0625, 1.0, 0.1875, 1.0, 0.2188, 1.0, 0.2188, 1.0, 0.1875, 1.0, 0.3125, 1.0, 0.3438, 1.0, 0.3438, 1.0, 0.3125, 1.0, 0.03125, 1.0, 0.0625, 1.0, 0.0625, 1.0, 0.03125, 1.0, 0.7188, 1.0, 0.75, 1.0, 0.75, 1.0, 0.7188, 1.0, 0.1562, 1.0, 0.1875, 1.0, 0.1875, 1.0, 0.1562, 1.0, 0.2812, 1.0, 0.3125, 1.0, 0.3125, 1.0, 0.2812, 1.0, 0.9688, 1.0, 1.0, 1.0, 1.0, 1.0, 0.9688, 1.0, 0.0, 1.0, 0.03125, 1.0, 0.03125, 1.0, 0.0, 1.0, 0.125, 1.0, 0.1562, 1.0, 0.1562, 1.0, 0.125, 1.0, 0.25, 1.0, 0.2812, 1.0, 0.2812, 1.0, 0.25, 1.0, 0.9375, 1.0, 0.9688, 1.0, 0.9688, 1.0, 0.9375, 1.0, 0.375, 1.0, 0.4062, 1.0, 0.4062, 1.0, 0.375, 1.0, 0.09375, 1.0, 0.125, 1.0, 0.125, 1.0, 0.09375, 1.0, 0.3125, 1.0, 0.3438, 1.0, 0.3438, 1.0, 0.3125, 1.0, 0.7188, 1.0, 0.75, 1.0, 0.75, 1.0, 0.7188, 1.0, 0.2812, 1.0, 0.3125, 1.0, 0.3125, 1.0, 0.2812, 1.0, 0.25, 1.0, 0.2812, 1.0, 0.2812, 1.0, 0.25, 1.0, 0.2188, 1.0, 0.25, 1.0, 0.25, 1.0, 0.2188, 1.0, 0.1875, 1.0, 0.2188, 1.0, 0.2188, 1.0, 0.1875, 1.0, 0.1562, 1.0, 0.1875, 1.0, 0.1875, 1.0, 0.1562, 1.0, 0.9688, 1.0, 1.0, 1.0, 1.0, 1.0, 0.9688, 1.0, 0.125, 1.0, 0.1562, 1.0, 0.1562, 1.0, 0.125, 1.0, 0.9375, 1.0, 0.9688, 1.0, 0.9688, 1.0, 0.9375, 1.0, 0.09375, 1.0, 0.125, 1.0, 0.125, 1.0, 0.09375, 1.0, 0.9062, 1.0, 0.9375, 1.0, 0.9375, 1.0, 0.9062, 1.0, 0.0625, 1.0, 0.09375, 1.0, 0.09375, 1.0, 0.0625, 1.0, 0.03125, 1.0, 0.0625, 1.0, 0.0625, 1.0, 0.03125, 1.0, 0.0, 1.0, 0.03125, 1.0, 0.03125, 1.0, 0.0, 1.0, 0.375, 1.0, 0.4062, 1.0, 0.4062, 1.0, 0.375, 1.0, 0.3438, 1.0, 0.375, 1.0, 0.375, 1.0, 0.3438, 1.0])
me_cube_004.materials.append(mat_material_004)
me_cube_004.update()
me_cube_005 = bpy.data.meshes.new('Cube.005')
me_cube_005.from_pydata([(-1.0, -1.0, -1.0), (-1.0, -1.0, 1.0), (-1.0, 1.0, -1.0), (-1.0, 1.0, 1.0), (1.0, -1.0, -1.0), (1.0, -1.0, 1.0), (1.0, 1.0, -1.0), (1.0, 1.0, 1.0)], [], [(0, 1, 3, 2), (2, 3, 7, 6), (6, 7, 5, 4), (4, 5, 1, 0), (2, 6, 4, 0), (7, 3, 1, 5)])
_uv = me_cube_005.uv_layers.new(name='UVMap')
_uv.uv.foreach_set('vector', [0.375, 0.0, 0.625, 0.0, 0.625, 0.25, 0.375, 0.25, 0.375, 0.25, 0.625, 0.25, 0.625, 0.5, 0.375, 0.5, 0.375, 0.5, 0.625, 0.5, 0.625, 0.75, 0.375, 0.75, 0.375, 0.75, 0.625, 0.75, 0.625, 1.0, 0.375, 1.0, 0.125, 0.5, 0.375, 0.5, 0.375, 0.75, 0.125, 0.75, 0.625, 0.5, 0.875, 0.5, 0.875, 0.75, 0.625, 0.75])
me_cube_005.materials.append(mat_material_004)
me_cube_005.update()
me_cylinder_004 = bpy.data.meshes.new('Cylinder.004')
me_cylinder_004.from_pydata([(0.0, 1.0, -1.0), (0.0, 1.0, 1.0), (0.1951, 0.9808, -1.0), (0.1951, 0.9808, 1.0), (0.3827, 0.9239, -1.0), (0.3827, 0.9239, 1.0), (0.5556, 0.8315, -1.0), (0.5556, 0.8315, 1.0), (0.7071, 0.7071, -1.0), (0.7071, 0.7071, 1.0), (0.8315, 0.5556, -1.0), (0.8315, 0.5556, 1.0), (0.9239, 0.3827, -1.0), (0.9239, 0.3827, 1.0), (0.9808, 0.1951, -1.0), (0.9808, 0.1951, 1.0), (1.0, 0.0, -1.0), (1.0, 0.0, 1.0), (0.9808, -0.1951, -1.0), (0.9808, -0.1951, 1.0), (0.9239, -0.3827, -1.0), (0.9239, -0.3827, 1.0), (0.8315, -0.5556, -1.0), (0.8315, -0.5556, 1.0), (0.7071, -0.7071, -1.0), (0.7071, -0.7071, 1.0), (0.5556, -0.8315, -1.0), (0.5556, -0.8315, 1.0), (0.3827, -0.9239, -1.0), (0.3827, -0.9239, 1.0), (0.1951, -0.9808, -1.0), (0.1951, -0.9808, 1.0), (0.0, -1.0, -1.0), (0.0, -1.0, 1.0), (-0.1951, -0.9808, -1.0), (-0.1951, -0.9808, 1.0), (-0.3827, -0.9239, -1.0), (-0.3827, -0.9239, 1.0), (-0.5556, -0.8315, -1.0), (-0.5556, -0.8315, 1.0), (-0.7071, -0.7071, -1.0), (-0.7071, -0.7071, 1.0), (-0.8315, -0.5556, -1.0), (-0.8315, -0.5556, 1.0), (-0.9239, -0.3827, -1.0), (-0.9239, -0.3827, 1.0), (-0.9808, -0.1951, -1.0), (-0.9808, -0.1951, 1.0), (-1.0, 0.0, -1.0), (-1.0, 0.0, 1.0), (-0.9808, 0.1951, -1.0), (-0.9808, 0.1951, 1.0), (-0.9239, 0.3827, -1.0), (-0.9239, 0.3827, 1.0), (-0.8315, 0.5556, -1.0), (-0.8315, 0.5556, 1.0), (-0.7071, 0.7071, -1.0), (-0.7071, 0.7071, 1.0), (-0.5556, 0.8315, -1.0), (-0.5556, 0.8315, 1.0), (-0.3827, 0.9239, -1.0), (-0.3827, 0.9239, 1.0), (-0.1951, 0.9808, -1.0), (-0.1951, 0.9808, 1.0), (0.1664, 0.8366, 1.0), (-7.008e-08, 0.853, 1.0), (0.3264, 0.7881, 1.0), (0.4739, 0.7093, 1.0), (0.6032, 0.6032, 1.0), (0.7093, 0.4739, 1.0), (0.7881, 0.3264, 1.0), (0.8366, 0.1664, 1.0), (0.853, 2.193e-09, 1.0), (0.8366, -0.1664, 1.0), (0.7881, -0.3264, 1.0), (0.7093, -0.4739, 1.0), (0.6032, -0.6032, 1.0), (0.4739, -0.7093, 1.0), (0.3264, -0.7881, 1.0), (0.1664, -0.8366, 1.0), (-7.008e-08, -0.853, 1.0), (-0.1664, -0.8366, 1.0), (-0.3264, -0.7881, 1.0), (-0.4739, -0.7093, 1.0), (-0.6032, -0.6032, 1.0), (-0.7093, -0.4739, 1.0), (-0.7881, -0.3264, 1.0), (-0.8366, -0.1664, 1.0), (-0.853, 2.193e-09, 1.0), (-0.8366, 0.1664, 1.0), (-0.7881, 0.3264, 1.0), (-0.7093, 0.4739, 1.0), (-0.6032, 0.6032, 1.0), (-0.4739, 0.7093, 1.0), (-0.3264, 0.7881, 1.0), (-0.1664, 0.8366, 1.0), (0.1664, 0.8366, -0.7638), (-9.347e-08, 0.853, -0.7638), (0.3264, 0.7881, -0.7638), (0.4739, 0.7093, -0.7638), (0.6032, 0.6032, -0.7638), (0.7093, 0.4739, -0.7638), (0.7881, 0.3264, -0.7638), (0.8366, 0.1664, -0.7638), (0.853, 2.193e-09, -0.7638), (0.8366, -0.1664, -0.7638), (0.7881, -0.3264, -0.7638), (0.7093, -0.4739, -0.7638), (0.6032, -0.6032, -0.7638), (0.4739, -0.7093, -0.7638), (0.3264, -0.7881, -0.7638), (0.1664, -0.8366, -0.7638), (-9.347e-08, -0.853, -0.7638), (-0.1664, -0.8366, -0.7638), (-0.3264, -0.7881, -0.7638), (-0.4739, -0.7093, -0.7638), (-0.6032, -0.6032, -0.7638), (-0.7093, -0.4739, -0.7638), (-0.7881, -0.3264, -0.7638), (-0.8366, -0.1664, -0.7638), (-0.853, 2.193e-09, -0.7638), (-0.8366, 0.1664, -0.7638), (-0.7881, 0.3264, -0.7638), (-0.7093, 0.4739, -0.7638), (-0.6032, 0.6032, -0.7638), (-0.4739, 0.7093, -0.7638), (-0.3264, 0.7881, -0.7638), (-0.1664, 0.8366, -0.7638)], [], [(0, 1, 3, 2), (2, 3, 5, 4), (4, 5, 7, 6), (6, 7, 9, 8), (8, 9, 11, 10), (10, 11, 13, 12), (12, 13, 15, 14), (14, 15, 17, 16), (16, 17, 19, 18), (18, 19, 21, 20), (20, 21, 23, 22), (22, 23, 25, 24), (24, 25, 27, 26), (26, 27, 29, 28), (28, 29, 31, 30), (30, 31, 33, 32), (32, 33, 35, 34), (34, 35, 37, 36), (36, 37, 39, 38), (38, 39, 41, 40), (40, 41, 43, 42), (42, 43, 45, 44), (44, 45, 47, 46), (46, 47, 49, 48), (48, 49, 51, 50), (50, 51, 53, 52), (52, 53, 55, 54), (54, 55, 57, 56), (56, 57, 59, 58), (58, 59, 61, 60), (21, 19, 73, 74), (60, 61, 63, 62), (62, 63, 1, 0), (0, 2, 4, 6, 8, 10, 12, 14, 16, 18, 20, 22, 24, 26, 28, 30, 32, 34, 36, 38, 40, 42, 44, 46, 48, 50, 52, 54, 56, 58, 60, 62), (64, 65, 97, 96), (39, 37, 82, 83), (57, 55, 91, 92), (13, 11, 69, 70), (31, 29, 78, 79), (49, 47, 87, 88), (5, 3, 64, 66), (23, 21, 74, 75), (41, 39, 83, 84), (59, 57, 92, 93), (15, 13, 70, 71), (33, 31, 79, 80), (51, 49, 88, 89), (7, 5, 66, 67), (25, 23, 75, 76), (43, 41, 84, 85), (61, 59, 93, 94), (17, 15, 71, 72), (35, 33, 80, 81), (53, 51, 89, 90), (9, 7, 67, 68), (27, 25, 76, 77), (45, 43, 85, 86), (63, 61, 94, 95), (19, 17, 72, 73), (37, 35, 81, 82), (55, 53, 90, 91), (11, 9, 68, 69), (29, 27, 77, 78), (47, 45, 86, 87), (3, 1, 65, 64), (1, 63, 95, 65), (96, 97, 127, 126, 125, 124, 123, 122, 121, 120, 119, 118, 117, 116, 115, 114, 113, 112, 111, 110, 109, 108, 107, 106, 105, 104, 103, 102, 101, 100, 99, 98), (92, 91, 123, 124), (79, 78, 110, 111), (66, 64, 96, 98), (93, 92, 124, 125), (80, 79, 111, 112), (67, 66, 98, 99), (94, 93, 125, 126), (81, 80, 112, 113), (68, 67, 99, 100), (95, 94, 126, 127), (82, 81, 113, 114), (69, 68, 100, 101), (65, 95, 127, 97), (83, 82, 114, 115), (70, 69, 101, 102), (84, 83, 115, 116), (71, 70, 102, 103), (85, 84, 116, 117), (72, 71, 103, 104), (86, 85, 117, 118), (73, 72, 104, 105), (87, 86, 118, 119), (74, 73, 105, 106), (88, 87, 119, 120), (75, 74, 106, 107), (89, 88, 120, 121), (76, 75, 107, 108), (90, 89, 121, 122), (77, 76, 108, 109), (91, 90, 122, 123), (78, 77, 109, 110)])
_uv = me_cylinder_004.uv_layers.new(name='UVMap')
_uv.uv.foreach_set('vector', [1.0, 0.5, 1.0, 1.0, 0.9688, 1.0, 0.9688, 0.5, 0.9688, 0.5, 0.9688, 1.0, 0.9375, 1.0, 0.9375, 0.5, 0.9375, 0.5, 0.9375, 1.0, 0.9062, 1.0, 0.9062, 0.5, 0.9062, 0.5, 0.9062, 1.0, 0.875, 1.0, 0.875, 0.5, 0.875, 0.5, 0.875, 1.0, 0.8438, 1.0, 0.8438, 0.5, 0.8438, 0.5, 0.8438, 1.0, 0.8125, 1.0, 0.8125, 0.5, 0.8125, 0.5, 0.8125, 1.0, 0.7812, 1.0, 0.7812, 0.5, 0.7812, 0.5, 0.7812, 1.0, 0.75, 1.0, 0.75, 0.5, 0.75, 0.5, 0.75, 1.0, 0.7188, 1.0, 0.7188, 0.5, 0.7188, 0.5, 0.7188, 1.0, 0.6875, 1.0, 0.6875, 0.5, 0.6875, 0.5, 0.6875, 1.0, 0.6562, 1.0, 0.6562, 0.5, 0.6562, 0.5, 0.6562, 1.0, 0.625, 1.0, 0.625, 0.5, 0.625, 0.5, 0.625, 1.0, 0.5938, 1.0, 0.5938, 0.5, 0.5938, 0.5, 0.5938, 1.0, 0.5625, 1.0, 0.5625, 0.5, 0.5625, 0.5, 0.5625, 1.0, 0.5312, 1.0, 0.5312, 0.5, 0.5312, 0.5, 0.5312, 1.0, 0.5, 1.0, 0.5, 0.5, 0.5, 0.5, 0.5, 1.0, 0.4688, 1.0, 0.4688, 0.5, 0.4688, 0.5, 0.4688, 1.0, 0.4375, 1.0, 0.4375, 0.5, 0.4375, 0.5, 0.4375, 1.0, 0.4062, 1.0, 0.4062, 0.5, 0.4062, 0.5, 0.4062, 1.0, 0.375, 1.0, 0.375, 0.5, 0.375, 0.5, 0.375, 1.0, 0.3438, 1.0, 0.3438, 0.5, 0.3438, 0.5, 0.3438, 1.0, 0.3125, 1.0, 0.3125, 0.5, 0.3125, 0.5, 0.3125, 1.0, 0.2812, 1.0, 0.2812, 0.5, 0.2812, 0.5, 0.2812, 1.0, 0.25, 1.0, 0.25, 0.5, 0.25, 0.5, 0.25, 1.0, 0.2188, 1.0, 0.2188, 0.5, 0.2188, 0.5, 0.2188, 1.0, 0.1875, 1.0, 0.1875, 0.5, 0.1875, 0.5, 0.1875, 1.0, 0.1562, 1.0, 0.1562, 0.5, 0.1562, 0.5, 0.1562, 1.0, 0.125, 1.0, 0.125, 0.5, 0.125, 0.5, 0.125, 1.0, 0.09375, 1.0, 0.09375, 0.5, 0.09375, 0.5, 0.09375, 1.0, 0.0625, 1.0, 0.0625, 0.5, 0.6875, 1.0, 0.7188, 1.0, 0.7188, 1.0, 0.6875, 1.0, 0.0625, 0.5, 0.0625, 1.0, 0.03125, 1.0, 0.03125, 0.5, 0.03125, 0.5, 0.03125, 1.0, 0.0, 1.0, 0.0, 0.5, 0.75, 0.49, 0.7968, 0.4854, 0.8418, 0.4717, 0.8833, 0.4496, 0.9197, 0.4197, 0.9496, 0.3833, 0.9717, 0.3418, 0.9854, 0.2968, 0.99, 0.25, 0.9854, 0.2032, 0.9717, 0.1582, 0.9496, 0.1167, 0.9197, 0.08029, 0.8833, 0.05045, 0.8418, 0.02827, 0.7968, 0.01461, 0.75, 0.01, 0.7032, 0.01461, 0.6582, 0.02827, 0.6167, 0.05045, 0.5803, 0.08029, 0.5504, 0.1167, 0.5283, 0.1582, 0.5146, 0.2032, 0.51, 0.25, 0.5146, 0.2968, 0.5283, 0.3418, 0.5504, 0.3833, 0.5803, 0.4197, 0.6167, 0.4496, 0.6582, 0.4717, 0.7032, 0.4854, 0.9688, 1.0, 1.0, 1.0, 1.0, 1.0, 0.9688, 1.0, 0.4062, 1.0, 0.4375, 1.0, 0.4375, 1.0, 0.4062, 1.0, 0.125, 1.0, 0.1562, 1.0, 0.1562, 1.0, 0.125, 1.0, 0.8125, 1.0, 0.8438, 1.0, 0.8438, 1.0, 0.8125, 1.0, 0.5312, 1.0, 0.5625, 1.0, 0.5625, 1.0, 0.5312, 1.0, 0.25, 1.0, 0.2812, 1.0, 0.2812, 1.0, 0.25, 1.0, 0.9375, 1.0, 0.9688, 1.0, 0.9688, 1.0, 0.9375, 1.0, 0.6562, 1.0, 0.6875, 1.0, 0.6875, 1.0, 0.6562, 1.0, 0.375, 1.0, 0.4062, 1.0, 0.4062, 1.0, 0.375, 1.0, 0.09375, 1.0, 0.125, 1.0, 0.125, 1.0, 0.09375, 1.0, 0.7812, 1.0, 0.8125, 1.0, 0.8125, 1.0, 0.7812, 1.0, 0.5, 1.0, 0.5312, 1.0, 0.5312, 1.0, 0.5, 1.0, 0.2188, 1.0, 0.25, 1.0, 0.25, 1.0, 0.2188, 1.0, 0.9062, 1.0, 0.9375, 1.0, 0.9375, 1.0, 0.9062, 1.0, 0.625, 1.0, 0.6562, 1.0, 0.6562, 1.0, 0.625, 1.0, 0.3438, 1.0, 0.375, 1.0, 0.375, 1.0, 0.3438, 1.0, 0.0625, 1.0, 0.09375, 1.0, 0.09375, 1.0, 0.0625, 1.0, 0.75, 1.0, 0.7812, 1.0, 0.7812, 1.0, 0.75, 1.0, 0.4688, 1.0, 0.5, 1.0, 0.5, 1.0, 0.4688, 1.0, 0.1875, 1.0, 0.2188, 1.0, 0.2188, 1.0, 0.1875, 1.0, 0.875, 1.0, 0.9062, 1.0, 0.9062, 1.0, 0.875, 1.0, 0.5938, 1.0, 0.625, 1.0, 0.625, 1.0, 0.5938, 1.0, 0.3125, 1.0, 0.3438, 1.0, 0.3438, 1.0, 0.3125, 1.0, 0.03125, 1.0, 0.0625, 1.0, 0.0625, 1.0, 0.03125, 1.0, 0.7188, 1.0, 0.75, 1.0, 0.75, 1.0, 0.7188, 1.0, 0.4375, 1.0, 0.4688, 1.0, 0.4688, 1.0, 0.4375, 1.0, 0.1562, 1.0, 0.1875, 1.0, 0.1875, 1.0, 0.1562, 1.0, 0.8438, 1.0, 0.875, 1.0, 0.875, 1.0, 0.8438, 1.0, 0.5625, 1.0, 0.5938, 1.0, 0.5938, 1.0, 0.5625, 1.0, 0.2812, 1.0, 0.3125, 1.0, 0.3125, 1.0, 0.2812, 1.0, 0.9688, 1.0, 1.0, 1.0, 1.0, 1.0, 0.9688, 1.0, 0.0, 1.0, 0.03125, 1.0, 0.03125, 1.0, 0.0, 1.0, 0.2968, 0.4854, 0.25, 0.49, 0.2032, 0.4854, 0.1582, 0.4717, 0.1167, 0.4496, 0.08029, 0.4197, 0.05045, 0.3833, 0.02827, 0.3418, 0.01461, 0.2968, 0.01, 0.25, 0.01461, 0.2032, 0.02827, 0.1582, 0.05045, 0.1167, 0.08029, 0.08029, 0.1167, 0.05045, 0.1582, 0.02827, 0.2032, 0.01461, 0.25, 0.01, 0.2968, 0.01461, 0.3418, 0.02827, 0.3833, 0.05045, 0.4197, 0.08029, 0.4496, 0.1167, 0.4717, 0.1582, 0.4854, 0.2032, 0.49, 0.25, 0.4854, 0.2968, 0.4717, 0.3418, 0.4496, 0.3833, 0.4197, 0.4197, 0.3833, 0.4496, 0.3418, 0.4717, 0.125, 1.0, 0.1562, 1.0, 0.1562, 1.0, 0.125, 1.0, 0.5312, 1.0, 0.5625, 1.0, 0.5625, 1.0, 0.5312, 1.0, 0.9375, 1.0, 0.9688, 1.0, 0.9688, 1.0, 0.9375, 1.0, 0.09375, 1.0, 0.125, 1.0, 0.125, 1.0, 0.09375, 1.0, 0.5, 1.0, 0.5312, 1.0, 0.5312, 1.0, 0.5, 1.0, 0.9062, 1.0, 0.9375, 1.0, 0.9375, 1.0, 0.9062, 1.0, 0.0625, 1.0, 0.09375, 1.0, 0.09375, 1.0, 0.0625, 1.0, 0.4688, 1.0, 0.5, 1.0, 0.5, 1.0, 0.4688, 1.0, 0.875, 1.0, 0.9062, 1.0, 0.9062, 1.0, 0.875, 1.0, 0.03125, 1.0, 0.0625, 1.0, 0.0625, 1.0, 0.03125, 1.0, 0.4375, 1.0, 0.4688, 1.0, 0.4688, 1.0, 0.4375, 1.0, 0.8438, 1.0, 0.875, 1.0, 0.875, 1.0, 0.8438, 1.0, 0.0, 1.0, 0.03125, 1.0, 0.03125, 1.0, 0.0, 1.0, 0.4062, 1.0, 0.4375, 1.0, 0.4375, 1.0, 0.4062, 1.0, 0.8125, 1.0, 0.8438, 1.0, 0.8438, 1.0, 0.8125, 1.0, 0.375, 1.0, 0.4062, 1.0, 0.4062, 1.0, 0.375, 1.0, 0.7812, 1.0, 0.8125, 1.0, 0.8125, 1.0, 0.7812, 1.0, 0.3438, 1.0, 0.375, 1.0, 0.375, 1.0, 0.3438, 1.0, 0.75, 1.0, 0.7812, 1.0, 0.7812, 1.0, 0.75, 1.0, 0.3125, 1.0, 0.3438, 1.0, 0.3438, 1.0, 0.3125, 1.0, 0.7188, 1.0, 0.75, 1.0, 0.75, 1.0, 0.7188, 1.0, 0.2812, 1.0, 0.3125, 1.0, 0.3125, 1.0, 0.2812, 1.0, 0.6875, 1.0, 0.7188, 1.0, 0.7188, 1.0, 0.6875, 1.0, 0.25, 1.0, 0.2812, 1.0, 0.2812, 1.0, 0.25, 1.0, 0.6562, 1.0, 0.6875, 1.0, 0.6875, 1.0, 0.6562, 1.0, 0.2188, 1.0, 0.25, 1.0, 0.25, 1.0, 0.2188, 1.0, 0.625, 1.0, 0.6562, 1.0, 0.6562, 1.0, 0.625, 1.0, 0.1875, 1.0, 0.2188, 1.0, 0.2188, 1.0, 0.1875, 1.0, 0.5938, 1.0, 0.625, 1.0, 0.625, 1.0, 0.5938, 1.0, 0.1562, 1.0, 0.1875, 1.0, 0.1875, 1.0, 0.1562, 1.0, 0.5625, 1.0, 0.5938, 1.0, 0.5938, 1.0, 0.5625, 1.0])
me_cylinder_004.materials.append(mat_material)
me_cylinder_004.update()
me_cylinder_005 = bpy.data.meshes.new('Cylinder.005')
me_cylinder_005.from_pydata([(0.0, 1.0, -1.0), (0.0, 1.0, 1.0), (0.1951, 0.9808, -1.0), (0.1951, 0.9808, 1.0), (0.3827, 0.9239, -1.0), (0.3827, 0.9239, 1.0), (0.5556, 0.8315, -1.0), (0.5556, 0.8315, 1.0), (0.7071, 0.7071, -1.0), (0.7071, 0.7071, 1.0), (0.8315, 0.5556, -1.0), (0.8315, 0.5556, 1.0), (0.9239, 0.3827, -1.0), (0.9239, 0.3827, 1.0), (0.9808, 0.1951, -1.0), (0.9808, 0.1951, 1.0), (1.0, 0.0, -1.0), (1.0, 0.0, 1.0), (0.9808, -0.1951, -1.0), (0.9808, -0.1951, 1.0), (0.9239, -0.3827, -1.0), (0.9239, -0.3827, 1.0), (0.8315, -0.5556, -1.0), (0.8315, -0.5556, 1.0), (0.7071, -0.7071, -1.0), (0.7071, -0.7071, 1.0), (0.5556, -0.8315, -1.0), (0.5556, -0.8315, 1.0), (0.3827, -0.9239, -1.0), (0.3827, -0.9239, 1.0), (0.1951, -0.9808, -1.0), (0.1951, -0.9808, 1.0), (0.0, -1.0, -1.0), (0.0, -1.0, 1.0), (-0.1951, -0.9808, -1.0), (-0.1951, -0.9808, 1.0), (-0.3827, -0.9239, -1.0), (-0.3827, -0.9239, 1.0), (-0.5556, -0.8315, -1.0), (-0.5556, -0.8315, 1.0), (-0.7071, -0.7071, -1.0), (-0.7071, -0.7071, 1.0), (-0.8315, -0.5556, -1.0), (-0.8315, -0.5556, 1.0), (-0.9239, -0.3827, -1.0), (-0.9239, -0.3827, 1.0), (-0.9808, -0.1951, -1.0), (-0.9808, -0.1951, 1.0), (-1.0, 0.0, -1.0), (-1.0, 0.0, 1.0), (-0.9808, 0.1951, -1.0), (-0.9808, 0.1951, 1.0), (-0.9239, 0.3827, -1.0), (-0.9239, 0.3827, 1.0), (-0.8315, 0.5556, -1.0), (-0.8315, 0.5556, 1.0), (-0.7071, 0.7071, -1.0), (-0.7071, 0.7071, 1.0), (-0.5556, 0.8315, -1.0), (-0.5556, 0.8315, 1.0), (-0.3827, 0.9239, -1.0), (-0.3827, 0.9239, 1.0), (-0.1951, 0.9808, -1.0), (-0.1951, 0.9808, 1.0), (0.1664, 0.8366, 1.0), (-7.008e-08, 0.853, 1.0), (0.3264, 0.7881, 1.0), (0.4739, 0.7093, 1.0), (0.6032, 0.6032, 1.0), (0.7093, 0.4739, 1.0), (0.7881, 0.3264, 1.0), (0.8366, 0.1664, 1.0), (0.853, 2.193e-09, 1.0), (0.8366, -0.1664, 1.0), (0.7881, -0.3264, 1.0), (0.7093, -0.4739, 1.0), (0.6032, -0.6032, 1.0), (0.4739, -0.7093, 1.0), (0.3264, -0.7881, 1.0), (0.1664, -0.8366, 1.0), (-7.008e-08, -0.853, 1.0), (-0.1664, -0.8366, 1.0), (-0.3264, -0.7881, 1.0), (-0.4739, -0.7093, 1.0), (-0.6032, -0.6032, 1.0), (-0.7093, -0.4739, 1.0), (-0.7881, -0.3264, 1.0), (-0.8366, -0.1664, 1.0), (-0.853, 2.193e-09, 1.0), (-0.8366, 0.1664, 1.0), (-0.7881, 0.3264, 1.0), (-0.7093, 0.4739, 1.0), (-0.6032, 0.6032, 1.0), (-0.4739, 0.7093, 1.0), (-0.3264, 0.7881, 1.0), (-0.1664, 0.8366, 1.0), (0.1664, 0.8366, -0.7638), (-9.347e-08, 0.853, -0.7638), (0.3264, 0.7881, -0.7638), (0.4739, 0.7093, -0.7638), (0.6032, 0.6032, -0.7638), (0.7093, 0.4739, -0.7638), (0.7881, 0.3264, -0.7638), (0.8366, 0.1664, -0.7638), (0.853, 2.193e-09, -0.7638), (0.8366, -0.1664, -0.7638), (0.7881, -0.3264, -0.7638), (0.7093, -0.4739, -0.7638), (0.6032, -0.6032, -0.7638), (0.4739, -0.7093, -0.7638), (0.3264, -0.7881, -0.7638), (0.1664, -0.8366, -0.7638), (-9.347e-08, -0.853, -0.7638), (-0.1664, -0.8366, -0.7638), (-0.3264, -0.7881, -0.7638), (-0.4739, -0.7093, -0.7638), (-0.6032, -0.6032, -0.7638), (-0.7093, -0.4739, -0.7638), (-0.7881, -0.3264, -0.7638), (-0.8366, -0.1664, -0.7638), (-0.853, 2.193e-09, -0.7638), (-0.8366, 0.1664, -0.7638), (-0.7881, 0.3264, -0.7638), (-0.7093, 0.4739, -0.7638), (-0.6032, 0.6032, -0.7638), (-0.4739, 0.7093, -0.7638), (-0.3264, 0.7881, -0.7638), (-0.1664, 0.8366, -0.7638)], [], [(0, 1, 3, 2), (2, 3, 5, 4), (4, 5, 7, 6), (6, 7, 9, 8), (8, 9, 11, 10), (10, 11, 13, 12), (12, 13, 15, 14), (14, 15, 17, 16), (16, 17, 19, 18), (18, 19, 21, 20), (20, 21, 23, 22), (22, 23, 25, 24), (24, 25, 27, 26), (26, 27, 29, 28), (28, 29, 31, 30), (30, 31, 33, 32), (32, 33, 35, 34), (34, 35, 37, 36), (36, 37, 39, 38), (38, 39, 41, 40), (40, 41, 43, 42), (42, 43, 45, 44), (44, 45, 47, 46), (46, 47, 49, 48), (48, 49, 51, 50), (50, 51, 53, 52), (52, 53, 55, 54), (54, 55, 57, 56), (56, 57, 59, 58), (58, 59, 61, 60), (21, 19, 73, 74), (60, 61, 63, 62), (62, 63, 1, 0), (64, 65, 97, 96), (39, 37, 82, 83), (57, 55, 91, 92), (13, 11, 69, 70), (31, 29, 78, 79), (49, 47, 87, 88), (5, 3, 64, 66), (23, 21, 74, 75), (41, 39, 83, 84), (59, 57, 92, 93), (15, 13, 70, 71), (33, 31, 79, 80), (51, 49, 88, 89), (7, 5, 66, 67), (25, 23, 75, 76), (43, 41, 84, 85), (61, 59, 93, 94), (17, 15, 71, 72), (35, 33, 80, 81), (53, 51, 89, 90), (9, 7, 67, 68), (27, 25, 76, 77), (45, 43, 85, 86), (63, 61, 94, 95), (19, 17, 72, 73), (37, 35, 81, 82), (55, 53, 90, 91), (11, 9, 68, 69), (29, 27, 77, 78), (47, 45, 86, 87), (3, 1, 65, 64), (1, 63, 95, 65), (92, 91, 123, 124), (79, 78, 110, 111), (66, 64, 96, 98), (93, 92, 124, 125), (80, 79, 111, 112), (67, 66, 98, 99), (94, 93, 125, 126), (81, 80, 112, 113), (68, 67, 99, 100), (95, 94, 126, 127), (82, 81, 113, 114), (69, 68, 100, 101), (65, 95, 127, 97), (83, 82, 114, 115), (70, 69, 101, 102), (84, 83, 115, 116), (71, 70, 102, 103), (85, 84, 116, 117), (72, 71, 103, 104), (86, 85, 117, 118), (73, 72, 104, 105), (87, 86, 118, 119), (74, 73, 105, 106), (88, 87, 119, 120), (75, 74, 106, 107), (89, 88, 120, 121), (76, 75, 107, 108), (90, 89, 121, 122), (77, 76, 108, 109), (91, 90, 122, 123), (78, 77, 109, 110)])
_uv = me_cylinder_005.uv_layers.new(name='UVMap')
_uv.uv.foreach_set('vector', [1.0, 0.5, 1.0, 1.0, 0.9688, 1.0, 0.9688, 0.5, 0.9688, 0.5, 0.9688, 1.0, 0.9375, 1.0, 0.9375, 0.5, 0.9375, 0.5, 0.9375, 1.0, 0.9062, 1.0, 0.9062, 0.5, 0.9062, 0.5, 0.9062, 1.0, 0.875, 1.0, 0.875, 0.5, 0.875, 0.5, 0.875, 1.0, 0.8438, 1.0, 0.8438, 0.5, 0.8438, 0.5, 0.8438, 1.0, 0.8125, 1.0, 0.8125, 0.5, 0.8125, 0.5, 0.8125, 1.0, 0.7812, 1.0, 0.7812, 0.5, 0.7812, 0.5, 0.7812, 1.0, 0.75, 1.0, 0.75, 0.5, 0.75, 0.5, 0.75, 1.0, 0.7188, 1.0, 0.7188, 0.5, 0.7188, 0.5, 0.7188, 1.0, 0.6875, 1.0, 0.6875, 0.5, 0.6875, 0.5, 0.6875, 1.0, 0.6562, 1.0, 0.6562, 0.5, 0.6562, 0.5, 0.6562, 1.0, 0.625, 1.0, 0.625, 0.5, 0.625, 0.5, 0.625, 1.0, 0.5938, 1.0, 0.5938, 0.5, 0.5938, 0.5, 0.5938, 1.0, 0.5625, 1.0, 0.5625, 0.5, 0.5625, 0.5, 0.5625, 1.0, 0.5312, 1.0, 0.5312, 0.5, 0.5312, 0.5, 0.5312, 1.0, 0.5, 1.0, 0.5, 0.5, 0.5, 0.5, 0.5, 1.0, 0.4688, 1.0, 0.4688, 0.5, 0.4688, 0.5, 0.4688, 1.0, 0.4375, 1.0, 0.4375, 0.5, 0.4375, 0.5, 0.4375, 1.0, 0.4062, 1.0, 0.4062, 0.5, 0.4062, 0.5, 0.4062, 1.0, 0.375, 1.0, 0.375, 0.5, 0.375, 0.5, 0.375, 1.0, 0.3438, 1.0, 0.3438, 0.5, 0.3438, 0.5, 0.3438, 1.0, 0.3125, 1.0, 0.3125, 0.5, 0.3125, 0.5, 0.3125, 1.0, 0.2812, 1.0, 0.2812, 0.5, 0.2812, 0.5, 0.2812, 1.0, 0.25, 1.0, 0.25, 0.5, 0.25, 0.5, 0.25, 1.0, 0.2188, 1.0, 0.2188, 0.5, 0.2188, 0.5, 0.2188, 1.0, 0.1875, 1.0, 0.1875, 0.5, 0.1875, 0.5, 0.1875, 1.0, 0.1562, 1.0, 0.1562, 0.5, 0.1562, 0.5, 0.1562, 1.0, 0.125, 1.0, 0.125, 0.5, 0.125, 0.5, 0.125, 1.0, 0.09375, 1.0, 0.09375, 0.5, 0.09375, 0.5, 0.09375, 1.0, 0.0625, 1.0, 0.0625, 0.5, 0.6875, 1.0, 0.7188, 1.0, 0.7188, 1.0, 0.6875, 1.0, 0.0625, 0.5, 0.0625, 1.0, 0.03125, 1.0, 0.03125, 0.5, 0.03125, 0.5, 0.03125, 1.0, 0.0, 1.0, 0.0, 0.5, 0.9688, 1.0, 1.0, 1.0, 1.0, 1.0, 0.9688, 1.0, 0.4062, 1.0, 0.4375, 1.0, 0.4375, 1.0, 0.4062, 1.0, 0.125, 1.0, 0.1562, 1.0, 0.1562, 1.0, 0.125, 1.0, 0.8125, 1.0, 0.8438, 1.0, 0.8438, 1.0, 0.8125, 1.0, 0.5312, 1.0, 0.5625, 1.0, 0.5625, 1.0, 0.5312, 1.0, 0.25, 1.0, 0.2812, 1.0, 0.2812, 1.0, 0.25, 1.0, 0.9375, 1.0, 0.9688, 1.0, 0.9688, 1.0, 0.9375, 1.0, 0.6562, 1.0, 0.6875, 1.0, 0.6875, 1.0, 0.6562, 1.0, 0.375, 1.0, 0.4062, 1.0, 0.4062, 1.0, 0.375, 1.0, 0.09375, 1.0, 0.125, 1.0, 0.125, 1.0, 0.09375, 1.0, 0.7812, 1.0, 0.8125, 1.0, 0.8125, 1.0, 0.7812, 1.0, 0.5, 1.0, 0.5312, 1.0, 0.5312, 1.0, 0.5, 1.0, 0.2188, 1.0, 0.25, 1.0, 0.25, 1.0, 0.2188, 1.0, 0.9062, 1.0, 0.9375, 1.0, 0.9375, 1.0, 0.9062, 1.0, 0.625, 1.0, 0.6562, 1.0, 0.6562, 1.0, 0.625, 1.0, 0.3438, 1.0, 0.375, 1.0, 0.375, 1.0, 0.3438, 1.0, 0.0625, 1.0, 0.09375, 1.0, 0.09375, 1.0, 0.0625, 1.0, 0.75, 1.0, 0.7812, 1.0, 0.7812, 1.0, 0.75, 1.0, 0.4688, 1.0, 0.5, 1.0, 0.5, 1.0, 0.4688, 1.0, 0.1875, 1.0, 0.2188, 1.0, 0.2188, 1.0, 0.1875, 1.0, 0.875, 1.0, 0.9062, 1.0, 0.9062, 1.0, 0.875, 1.0, 0.5938, 1.0, 0.625, 1.0, 0.625, 1.0, 0.5938, 1.0, 0.3125, 1.0, 0.3438, 1.0, 0.3438, 1.0, 0.3125, 1.0, 0.03125, 1.0, 0.0625, 1.0, 0.0625, 1.0, 0.03125, 1.0, 0.7188, 1.0, 0.75, 1.0, 0.75, 1.0, 0.7188, 1.0, 0.4375, 1.0, 0.4688, 1.0, 0.4688, 1.0, 0.4375, 1.0, 0.1562, 1.0, 0.1875, 1.0, 0.1875, 1.0, 0.1562, 1.0, 0.8438, 1.0, 0.875, 1.0, 0.875, 1.0, 0.8438, 1.0, 0.5625, 1.0, 0.5938, 1.0, 0.5938, 1.0, 0.5625, 1.0, 0.2812, 1.0, 0.3125, 1.0, 0.3125, 1.0, 0.2812, 1.0, 0.9688, 1.0, 1.0, 1.0, 1.0, 1.0, 0.9688, 1.0, 0.0, 1.0, 0.03125, 1.0, 0.03125, 1.0, 0.0, 1.0, 0.125, 1.0, 0.1562, 1.0, 0.1562, 1.0, 0.125, 1.0, 0.5312, 1.0, 0.5625, 1.0, 0.5625, 1.0, 0.5312, 1.0, 0.9375, 1.0, 0.9688, 1.0, 0.9688, 1.0, 0.9375, 1.0, 0.09375, 1.0, 0.125, 1.0, 0.125, 1.0, 0.09375, 1.0, 0.5, 1.0, 0.5312, 1.0, 0.5312, 1.0, 0.5, 1.0, 0.9062, 1.0, 0.9375, 1.0, 0.9375, 1.0, 0.9062, 1.0, 0.0625, 1.0, 0.09375, 1.0, 0.09375, 1.0, 0.0625, 1.0, 0.4688, 1.0, 0.5, 1.0, 0.5, 1.0, 0.4688, 1.0, 0.875, 1.0, 0.9062, 1.0, 0.9062, 1.0, 0.875, 1.0, 0.03125, 1.0, 0.0625, 1.0, 0.0625, 1.0, 0.03125, 1.0, 0.4375, 1.0, 0.4688, 1.0, 0.4688, 1.0, 0.4375, 1.0, 0.8438, 1.0, 0.875, 1.0, 0.875, 1.0, 0.8438, 1.0, 0.0, 1.0, 0.03125, 1.0, 0.03125, 1.0, 0.0, 1.0, 0.4062, 1.0, 0.4375, 1.0, 0.4375, 1.0, 0.4062, 1.0, 0.8125, 1.0, 0.8438, 1.0, 0.8438, 1.0, 0.8125, 1.0, 0.375, 1.0, 0.4062, 1.0, 0.4062, 1.0, 0.375, 1.0, 0.7812, 1.0, 0.8125, 1.0, 0.8125, 1.0, 0.7812, 1.0, 0.3438, 1.0, 0.375, 1.0, 0.375, 1.0, 0.3438, 1.0, 0.75, 1.0, 0.7812, 1.0, 0.7812, 1.0, 0.75, 1.0, 0.3125, 1.0, 0.3438, 1.0, 0.3438, 1.0, 0.3125, 1.0, 0.7188, 1.0, 0.75, 1.0, 0.75, 1.0, 0.7188, 1.0, 0.2812, 1.0, 0.3125, 1.0, 0.3125, 1.0, 0.2812, 1.0, 0.6875, 1.0, 0.7188, 1.0, 0.7188, 1.0, 0.6875, 1.0, 0.25, 1.0, 0.2812, 1.0, 0.2812, 1.0, 0.25, 1.0, 0.6562, 1.0, 0.6875, 1.0, 0.6875, 1.0, 0.6562, 1.0, 0.2188, 1.0, 0.25, 1.0, 0.25, 1.0, 0.2188, 1.0, 0.625, 1.0, 0.6562, 1.0, 0.6562, 1.0, 0.625, 1.0, 0.1875, 1.0, 0.2188, 1.0, 0.2188, 1.0, 0.1875, 1.0, 0.5938, 1.0, 0.625, 1.0, 0.625, 1.0, 0.5938, 1.0, 0.1562, 1.0, 0.1875, 1.0, 0.1875, 1.0, 0.1562, 1.0, 0.5625, 1.0, 0.5938, 1.0, 0.5938, 1.0, 0.5625, 1.0])
me_cylinder_005.materials.append(mat_material_004)
me_cylinder_005.update()

# ---- objects
ob_cube = bpy.data.objects.new('Cube', me_cube)
ob_cube_001 = bpy.data.objects.new('Cube.001', me_cube_001)
ob_cylinder = bpy.data.objects.new('Cylinder', me_cylinder)
ob_cube_002 = bpy.data.objects.new('Cube.002', me_cube_004)
ob_cube_003 = bpy.data.objects.new('Cube.003', me_cube_005)
ob_cylinder_001 = bpy.data.objects.new('Cylinder.001', me_cylinder_004)
ob_cylinder_002 = bpy.data.objects.new('Cylinder.002', me_cylinder_005)

# ---- transforms, parenting, visibility, modifiers, constraints
ob_cube.location = (-0.01215, 3.026, 1.192e-07)
ob_cube.rotation_euler = (0.0, 0.5236, -1.57)
ob_cube.scale = (0.9966, 0.7266, 2.493)
ob_cube.lock_rotations_4d = False
ob_cube.empty_display_type = 'ARROWS'
ob_cube.lineart.crease_threshold = 0.0
ob_cube_001.location = (-0.009811, 1.094, 1.87)
ob_cube_001.rotation_euler = (0.0, -0.0, -1.57)
ob_cube_001.scale = (3.802, 1.0, 1.0)
ob_cylinder.location = (-0.01001, 1.26, 0.9631)
ob_cylinder.rotation_euler = (1.571, 3.725e-09, -1.57)
ob_cylinder.scale = (1.12, 1.03, 0.16)
ob_cube_002.location = (-0.009579, 0.9026, 0.4072)
ob_cube_002.rotation_euler = (0.0, 0.6981, -1.57)
ob_cube_002.scale = (0.06524, 0.08, 0.06524)
ob_cube_003.location = (-0.00569, -2.311, 2.96)
ob_cube_003.rotation_euler = (0.0, -0.0, -1.57)
ob_cube_003.scale = (0.298, 0.09797, 0.09797)
ob_cylinder_001.location = (-0.007029, -1.204, 1.87)
ob_cylinder_001.rotation_euler = (1.57, 1.571, 0.0)
ob_cylinder_001.scale = (0.7491, 0.7491, 1.506)
ob_cylinder_002.location = (-0.005137, -2.767, 1.87)
ob_cylinder_002.rotation_euler = (1.57, 1.571, 0.0)
ob_cylinder_002.scale = (0.7191, 0.7191, 0.08619)

# ---- collection membership
col_collection.objects.link(ob_cube)
col_collection.objects.link(ob_cube_001)
col_collection.objects.link(ob_cylinder)
col_collection.objects.link(ob_cube_002)
col_collection.objects.link(ob_cube_003)
col_collection.objects.link(ob_cylinder_001)
col_collection.objects.link(ob_cylinder_002)

# ---- scene / render settings (as saved in the file)
scene.frame_start = 1; scene.frame_end = 250; scene.frame_set(1)
scene.render.engine = 'BLENDER_EEVEE_NEXT'
scene.render.bake_bias = 0.0
scene.render.bake_samples = 0
bpy.context.view_layer.update()

# ---- added for rendering (the .blend has no active camera and no usable light): camera, sun
cam_auto = bpy.data.cameras.new('AutoCamera')
cam_auto.lens = 50.0
cam_auto.sensor_width = 36.0
cam_auto.clip_end = 1000.0
ob_auto_camera = bpy.data.objects.new('AutoCamera', cam_auto)
scene.collection.objects.link(ob_auto_camera)
ob_auto_camera.location = (9.26812, -9.9927, 7.6228)
ob_auto_camera.rotation_euler = (1.09748, -7.21219e-08, 0.694738)
scene.camera = ob_auto_camera
light_auto_sun = bpy.data.lights.new('AutoSun', 'SUN')
light_auto_sun.energy = 3.0
light_auto_sun.angle = 0.0523599
ob_auto_sun = bpy.data.objects.new('AutoSun', light_auto_sun)
scene.collection.objects.link(ob_auto_sun)
ob_auto_sun.rotation_euler = (0.872665, 0.174533, 0.523599)
bpy.context.view_layer.update()
